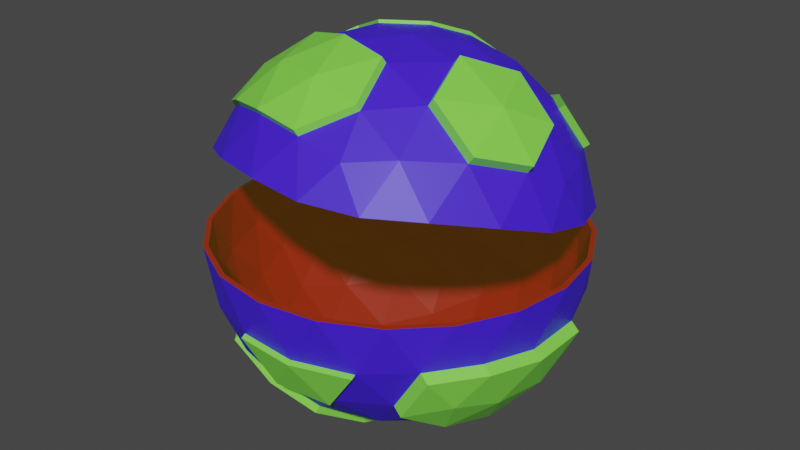 # Source: PacmanPlanet.blend  (saved by Blender 3.5.10; exported with 4.5.12 LTS)
import bpy
from mathutils import Matrix  # noqa: F401  (used for matrix-valued properties, if any)

bpy.ops.wm.read_factory_settings(use_empty=True)
scene = bpy.context.scene
scene.name = 'Scene'

# ---- collections
col_collection = bpy.data.collections.new('Collection'); scene.collection.children.link(col_collection)

# ---- materials (node trees are filled in below, after node groups)
mat_material_026 = bpy.data.materials.new('Material.026')
mat_material_026.use_transparent_shadow = False
mat_material_027 = bpy.data.materials.new('Material.027')
mat_material_027.use_transparent_shadow = False
mat_material_028 = bpy.data.materials.new('Material.028')
mat_material_028.use_transparent_shadow = False

# ---- material node trees
mat_material_026.use_nodes = True; mat_material_026.node_tree.nodes.clear()
_N = mat_material_026.node_tree.nodes; _L = mat_material_026.node_tree.links
n0 = _N.new('ShaderNodeBsdfPrincipled'); n0.name = 'Principled BSDF'; n0.location = (10, 300)
n0.distribution = 'GGX'
n0.subsurface_method = 'RANDOM_WALK_SKIN'
n0.inputs[0].default_value = (0.2856, 0.0, 0.001298, 1.0)
n0.inputs[3].default_value = 1.45
n0.inputs[27].default_value = (0.1989, 0.1269, 0.01065, 1.0)
n0.inputs[28].default_value = 0.15
n1 = _N.new('ShaderNodeOutputMaterial'); n1.name = 'Material Output'; n1.location = (300, 300)
_L.new(n0.outputs[0], n1.inputs[0])
n1.is_active_output = True
mat_material_027.use_nodes = True; mat_material_027.node_tree.nodes.clear()
_N = mat_material_027.node_tree.nodes; _L = mat_material_027.node_tree.links
n0 = _N.new('ShaderNodeBsdfPrincipled'); n0.name = 'Principled BSDF'; n0.location = (10, 300)
n0.distribution = 'GGX'
n0.subsurface_method = 'RANDOM_WALK_SKIN'
n0.inputs[0].default_value = (0.05327, 0.01348, 0.8, 1.0)
n0.inputs[3].default_value = 1.45
n0.inputs[27].default_value = (0.0, 0.0, 0.0, 1.0)
n0.inputs[28].default_value = 1.0
n1 = _N.new('ShaderNodeOutputMaterial'); n1.name = 'Material Output'; n1.location = (300, 300)
_L.new(n0.outputs[0], n1.inputs[0])
n1.is_active_output = True
mat_material_028.use_nodes = True; mat_material_028.node_tree.nodes.clear()
_N = mat_material_028.node_tree.nodes; _L = mat_material_028.node_tree.links
n0 = _N.new('ShaderNodeBsdfPrincipled'); n0.name = 'Principled BSDF'; n0.location = (10, 300)
n0.distribution = 'GGX'
n0.subsurface_method = 'RANDOM_WALK_SKIN'
n0.inputs[0].default_value = (0.2232, 0.8, 0.07405, 1.0)
n0.inputs[3].default_value = 1.45
n0.inputs[27].default_value = (0.0, 0.0, 0.0, 1.0)
n0.inputs[28].default_value = 1.0
n1 = _N.new('ShaderNodeOutputMaterial'); n1.name = 'Material Output'; n1.location = (300, 300)
_L.new(n0.outputs[0], n1.inputs[0])
n1.is_active_output = True

# ---- world
world_world = bpy.data.worlds.new('World'); scene.world = world_world
world_world.use_nodes = True; world_world.node_tree.nodes.clear()
_N = world_world.node_tree.nodes; _L = world_world.node_tree.links
n0 = _N.new('ShaderNodeOutputWorld'); n0.name = 'World Output'; n0.location = (300, 300)
n1 = _N.new('ShaderNodeBackground'); n1.name = 'Background'; n1.location = (10, 300)
n1.inputs[0].default_value = (0.05088, 0.05088, 0.05088, 1.0)
_L.new(n1.outputs[0], n0.inputs[0])
n0.is_active_output = True
world_world.color = (0.05088, 0.05088, 0.05088)
world_world.use_sun_shadow = False
world_world.sun_shadow_jitter_overblur = 0.0

# ---- meshes
me_icosphere_009 = bpy.data.meshes.new('Icosphere.009')
me_icosphere_009.from_pydata([(0.0, 0.0, -50.0), (23.25, 44.56, -15.64), (-13.82, -42.53, -22.36), (-13.82, 42.53, -22.36), (36.18, 26.29, -22.36), (13.82, -36.5, 33.61), (-36.18, -20.75, 29.63), (-36.18, 30.22, 16.73), (13.82, 45.97, 12.74), (44.72, 4.735, 23.18), (1.91e-15, 11.52, 49.97), (-11.64, -35.83, -32.88), (43.27, -15.46, -26.79), (38.82, -26.99, -24.04), (10.16, -7.381, -48.4), (21.27, -15.45, -42.53), (30.48, -22.14, -32.88), (26.6, -34.09, -25.12), (13.14, -40.45, -26.29), (-1.482, -43.21, -25.12), (40.64, 14.76, -25.12), (27.49, 36.11, -26.93), (14.04, 42.48, -28.11), (10.16, 7.381, -48.4), (21.27, 15.45, -42.53), (30.48, 22.14, -32.88), (-37.67, 0.0, -32.88), (-26.29, 0.0, -42.53), (-12.56, 0.0, -48.4), (-24.2, -35.83, -25.12), (-34.41, -25.0, -26.29), (-41.55, -11.94, -25.11), (-11.64, 35.83, -32.88), (-8.123, 25.0, -42.53), (-3.88, 11.94, -48.4), (-34.41, 25.0, -26.29), (-1.482, 43.21, -25.12), (13.14, 40.45, -26.29), (26.6, 34.09, -25.12), (47.83, -4.825, 15.49), (47.55, -15.45, -1.121e-06), (43.03, -22.14, -12.56), (43.03, 22.14, -12.56), (47.55, 15.45, 1.121e-06), (47.83, 9.485, 11.86), (7.761, -43.98, 25.4), (0.0, -50.0, -1.121e-06), (-7.761, -47.77, -12.56), (34.36, -34.09, -12.56), (29.39, -40.45, 1.121e-06), (21.8, -39.56, 24.28), (-43.03, -19.14, 19.11), (-47.55, -15.45, -1.121e-06), (-47.83, -7.381, -12.56), (-21.8, -43.21, -12.56), (-29.39, -40.45, 1.121e-06), (-34.36, -30.71, 22.04), (-34.36, 35.37, 5.311), (-29.39, 40.45, -1.121e-06), (-21.8, 43.21, -12.56), (-47.83, 7.381, -12.56), (-47.55, 15.45, 1.121e-06), (-43.03, 23.8, 8.242), (21.8, 44.22, 3.073), (29.39, 40.45, -1.121e-06), (34.36, 34.09, -12.56), (-7.761, 47.77, -12.56), (0.0, 50.0, 1.121e-06), (7.761, 48.64, 1.953), (41.55, -6.166, 28.78), (34.41, -18.54, 33.12), (24.2, -29.32, 34.64), (1.482, -36.48, 36.45), (-13.14, -33.52, 36.91), (-26.6, -27.63, 34.21), (-40.64, -8.899, 29.47), (-42.53, 5.699, 26.98), (-40.64, 19.72, 22.23), (-26.6, 38.45, 17.48), (-13.14, 44.91, 17.06), (1.482, 47.3, 15.25), (24.2, 40.14, 17.06), (34.41, 29.93, 20.85), (41.55, 16.99, 22.92), (3.88, -0.4536, 51.35), (8.123, -14.55, 48.87), (11.64, -27.42, 42.16), (37.67, 7.315, 33.37), (26.29, 9.685, 42.73), (12.56, 11.12, 48.42), (-10.16, 3.969, 50.23), (-21.27, -5.293, 46.52), (-30.48, -14.15, 38.81), (19.75, -2.732, 50.11), (27.95, 9.473, 44.76), (-30.48, 28.78, 27.94), (3.88, 22.7, 45.49), (8.123, 33.92, 36.6), (11.64, 42.05, 24.58), (18.09, 22.96, 41.63), (31.91, 20.87, 33.35), (22.36, 33.61, 30.13), (39.33, 7.103, 35.4), (-2.639, 41.48, 28.13), (36.07, -18.75, 35.14), (-22.36, 10.22, 44.86), (43.21, -6.379, 30.8), (-33.54, 0.2518, 38.57), (-6.91, -10.39, 50.07), (14.7, 47.35, 13.57), (12.52, 43.43, 25.41), (18.09, -2.519, 48.08), (22.36, -17.36, 43.03), (-27.12, -28.41, 35.74), (43.09, 23.26, 9.68), (40.45, 29.39, -1.05e-06), (33.54, 36.0, 6.455), (-6.91, 48.74, 3.231), (-15.45, 47.55, -2.309e-05), (-22.36, 43.87, 4.462), (-47.36, 10.51, 12.91), (-50.0, -1.837e-05, 3.149e-05), (-47.36, -5.235, 16.89), (-22.36, -38.59, 25.33), (-15.45, -47.55, -3.883e-05), (-6.91, -43.46, 26.57), (33.54, -30.72, 23.34), (40.45, -29.39, -9.551e-05), (43.09, -17.98, 20.12), (15.45, 47.55, -1.674e-12), (22.36, 42.53, -13.82), (6.91, 47.55, -13.82), (-40.45, 29.39, -5.021e-12), (-33.54, 34.41, -13.82), (-43.09, 21.27, -13.82), (-40.45, -29.39, 5.021e-12), (-43.09, -21.27, -13.82), (-33.54, -34.41, -13.82), (15.45, -47.55, 1.793e-12), (6.91, -47.55, -13.82), (22.36, -42.53, -13.82), (50.0, 1.003e-06, 1.195e-13), (47.36, -8.123, -13.82), (47.36, 8.123, -13.82), (18.09, 29.39, -36.18), (6.91, 21.27, -44.72), (2.639, 34.41, -36.18), (-22.36, 26.29, -36.18), (-18.09, 13.14, -44.72), (-31.91, 13.14, -36.18), (-31.91, -13.14, -36.18), (-18.09, -13.14, -44.72), (33.11, -22.84, -34.55), (33.54, 8.123, -36.18), (33.54, -8.123, -36.18), (22.36, -3.673e-05, -44.72), (2.64, -34.41, -36.18), (6.91, -21.27, -44.72), (18.09, -29.39, -36.18), (1.215e-06, 0.0, -48.67), (35.22, -25.59, -21.77), (-13.45, -41.4, -21.77), (-43.53, 1.096e-07, -21.77), (-13.45, 41.4, -21.77), (35.22, 25.59, -21.77), (13.45, -35.55, 32.76), (-35.22, -20.22, 28.88), (-35.22, 29.39, 16.32), (13.45, 44.72, 12.44), (43.53, 4.589, 22.6), (-1.412e-06, 11.19, 48.68), (-11.33, -34.88, -31.99), (-7.907, -24.33, -41.4), (-3.773, -11.61, -47.11), (9.878, -7.177, -47.11), (20.7, -15.04, -41.4), (29.67, -21.56, -31.99), (25.9, -33.17, -24.45), (12.79, -39.37, -25.59), (-1.456, -42.06, -24.45), (39.55, 14.38, -24.44), (41.4, -9.052e-07, -25.59), (39.55, -14.38, -24.44), (9.878, 7.177, -47.11), (20.7, 15.04, -41.4), (29.67, 21.56, -31.99), (-36.68, 1.78e-07, -31.99), (-25.59, 5.229e-07, -41.4), (-12.21, 4.24e-07, -47.11), (-23.54, -34.88, -24.45), (-33.49, -24.33, -25.59), (-40.45, -11.61, -24.44), (-11.33, 34.88, -31.99), (-7.907, 24.33, -41.4), (-3.773, 11.61, -47.11), (-40.45, 11.61, -24.44), (-33.49, 24.33, -25.59), (-23.54, 34.88, -24.45), (-1.456, 42.06, -24.45), (12.79, 39.37, -25.59), (25.9, 33.17, -24.45), (46.6, -4.752, 14.98), (46.29, -15.05, 0.1555), (41.88, -21.56, -12.23), (41.88, 21.56, -12.23), (46.29, 15.05, 0.1555), (46.6, 9.182, 11.46), (7.566, -42.9, 24.64), (-0.005654, -48.68, 0.1555), (-7.561, -46.5, -12.23), (33.45, -33.17, -12.23), (28.62, -39.38, 0.1555), (21.24, -38.6, 23.55), (-41.93, -18.7, 18.51), (-46.3, -15.04, 0.1555), (-46.56, -7.177, -12.23), (-21.21, -42.06, -12.23), (-28.61, -39.39, 0.1555), (-33.48, -29.98, 21.37), (-33.48, 34.41, 5.073), (-28.61, 39.39, 0.1555), (-21.21, 42.06, -12.23), (-46.56, 7.177, -12.23), (-46.3, 15.04, 0.1555), (-41.93, 23.13, 7.926), (21.24, 43.03, 2.89), (28.62, 39.38, 0.1555), (33.45, 33.17, -12.23), (-7.561, 46.5, -12.23), (-0.005654, 48.68, 0.1555), (7.566, 47.33, 1.801), (40.45, -6.011, 28.05), (33.49, -18.06, 32.28), (23.54, -28.57, 33.76), (1.456, -35.53, 35.52), (-12.79, -32.64, 35.97), (-25.9, -26.91, 33.34), (-39.55, -8.695, 28.73), (-41.4, 5.527, 26.31), (-39.55, 19.19, 21.67), (-25.9, 37.4, 17.06), (-12.79, 43.7, 16.65), (1.456, 46.02, 14.88), (23.54, 39.06, 16.64), (33.49, 29.12, 20.34), (40.45, 16.5, 22.35), (3.773, -0.4489, 50.02), (7.907, -14.18, 47.61), (11.33, -26.72, 41.07), (36.68, 7.098, 32.51), (25.59, 9.407, 41.64), (12.21, 10.81, 47.17), (-9.878, 3.851, 48.94), (-20.7, -5.172, 45.33), (-29.67, -13.8, 37.8), (-9.878, 17.77, 45.41), (-20.7, 23.99, 37.95), (-29.67, 28.0, 27.22), (3.773, 22.07, 44.32), (7.907, 33.0, 35.67), (11.33, 40.92, 23.96), (17.6, 22.33, 40.57), (31.07, 20.29, 32.5), (21.76, 32.7, 29.36), (-6.723, 29.99, 38.63), (-2.561, 40.37, 27.42), (-17.62, 35.62, 28.62), (-21.76, 9.931, 43.71), (-32.65, 15.56, 33.69), (-32.65, 0.2141, 37.58), (-6.723, -10.13, 48.78), (-17.62, -19.84, 42.66), (-2.561, -24.59, 43.86), (17.6, -2.465, 46.84), (21.76, -16.93, 41.92), (31.07, -4.508, 38.78), (41.99, 22.6, 9.316), (39.38, 28.61, 0.1469), (32.68, 35.02, 6.172), (-6.731, 47.44, 3.03), (-15.04, 46.3, 0.1469), (-21.79, 42.69, 4.231), (-46.15, 10.19, 12.46), (-48.68, -1.828e-05, 0.1469), (-46.15, -5.163, 16.34), (-21.79, -37.66, 24.57), (-15.04, -46.3, 0.1469), (-6.731, -42.41, 25.77), (32.68, -29.99, 22.63), (39.38, -28.61, 0.1468), (41.99, -17.57, 19.48), (15.04, 46.3, 0.1706), (21.77, 41.39, -13.46), (6.716, 46.29, -13.46), (-39.38, 28.61, 0.1706), (-32.64, 33.5, -13.46), (-41.95, 20.69, -13.46), (-39.38, -28.61, 0.1706), (-41.95, -20.69, -13.46), (-32.64, -33.5, -13.46), (15.04, -46.3, 0.1706), (6.716, -46.29, -13.46), (21.77, -41.39, -13.46), (48.68, 7.509e-07, 0.1706), (46.1, -7.917, -13.46), (46.1, 7.917, -13.46), (17.62, 28.61, -35.21), (6.723, 20.69, -43.54), (2.561, 33.5, -35.21), (-21.76, 25.6, -35.21), (-17.6, 12.79, -43.54), (-31.07, 12.79, -35.21), (-31.07, -12.79, -35.21), (-17.6, -12.79, -43.54), (-21.76, -25.6, -35.21), (32.65, 7.917, -35.21), (32.65, -7.917, -35.21), (21.76, -3.602e-05, -43.54), (2.561, -33.5, -35.21), (6.723, -20.69, -43.54), (17.62, -28.61, -35.21), (-42.89, 6.186, 27.67), (-40.99, 20.21, 22.91), (-26.95, 38.94, 18.17), (-13.5, 45.4, 17.75), (-0.3536, 12.0, 50.66), (-10.51, 4.456, 50.92), (-10.51, 18.77, 47.3), (-21.62, 25.15, 39.63), (-30.83, 29.27, 28.63), (3.527, 23.19, 46.18), (7.769, 34.41, 37.29), (-7.263, 31.33, 40.32), (-18.44, 37.1, 30.05), (-2.993, 41.97, 28.82), (-22.71, 10.71, 45.54), (-33.89, 16.49, 35.27), (-33.89, 0.7393, 39.26), (33.57, -4.827, 41.83), (24.02, -17.57, 45.05), (-36.71, -21.52, 31.16), (-31.0, -14.93, 40.33), (0.9551, -37.25, 37.98), (-13.67, -34.29, 38.44), (-41.16, -9.676, 31.0), (7.596, -15.33, 50.4), (11.11, -28.19, 43.69), (-21.79, -6.07, 48.05), (-7.437, -11.17, 51.6), (-3.166, -26.01, 46.55), (-18.62, -21.14, 45.31), (25.08, 41.52, 17.89), (35.29, 31.31, 21.68), (23.24, 34.99, 30.96), (32.79, 22.25, 34.18), (-42.42, -11.54, -25.71), (-45.59, 0.4059, -22.96), (-25.07, 36.23, -25.71), (-14.69, 42.94, -22.96), (-48.7, -6.975, -13.16), (-22.67, 43.62, -13.16), (-38.54, 0.4059, -33.47), (-12.51, 36.23, -33.47), (-42.42, 12.35, -25.71), (-35.28, 25.41, -26.89), (-48.7, 7.787, -13.16), (-43.96, 21.67, -14.42), (-34.41, 34.82, -14.42), (-43.96, -20.86, -14.42), (-23.23, 26.69, -36.78), (-32.78, 13.55, -36.78), (-4.386, -12.83, -50.22), (-0.5053, -0.8916, -51.82), (-13.06, -0.8916, -50.22), (-12.15, -36.72, -34.7), (-8.628, -25.89, -44.36), (9.654, -8.272, -50.22), (-24.7, -36.72, -26.94), (-34.91, -25.89, -28.11), (-32.42, -14.03, -38.0), (-22.87, -27.18, -38.0), (-18.6, -14.03, -46.55), (2.134, -35.3, -38.01), (6.405, -22.16, -46.55), (45.67, -22.84, -14.24), (29.23, -34.79, -26.79), (43.27, 14.06, -26.79), (45.17, -0.7021, -27.97), (37.0, -34.79, -14.24), (50.0, -8.825, -15.5), (50.0, 7.421, -15.5), (33.11, 21.44, -34.55), (36.18, 7.421, -37.86), (36.18, -8.825, -37.86), (7.803, 49.58, -15.64), (18.98, 31.42, -38.0), (22.16, 17.48, -44.35), (7.803, 23.29, -46.54), (3.532, 36.44, -38.0), (13.34, -41.8, -26.86), (-1.281, -44.56, -25.69), (-7.56, -49.12, -13.13), (7.111, -48.9, -14.39), (22.56, -43.88, -14.39)], [], [(385, 13, 388), (396, 397, 395), (13, 384, 388), (0, 28, 34), (0, 34, 23), (395, 22, 21), (2, 19, 47), (4, 38, 65), (1, 22, 394), (2, 47, 54), (3, 59, 66), (4, 65, 42), (5, 71, 86), (352, 351, 353), (7, 77, 95), (8, 80, 98), (9, 83, 87), (89, 96, 10), (88, 99, 89), (87, 100, 88), (89, 99, 96), (99, 97, 96), (88, 100, 99), (100, 101, 99), (99, 101, 97), (101, 98, 97), (87, 83, 100), (83, 82, 100), (100, 82, 352, 354), (82, 81, 351, 352), (101, 100, 354, 353), (8, 98, 110, 109), (344, 340, 341), (340, 113, 341), (98, 103, 97), (338, 106, 102), (104, 106, 338), (339, 104, 338), (338, 102, 94), (93, 338, 94), (339, 338, 93), (98, 80, 103), (80, 79, 103), (76, 107, 337, 321), (105, 90, 326, 335), (97, 103, 334, 331), (78, 7, 95), (77, 76, 321, 322), (107, 105, 335, 337), (103, 79, 324, 334), (96, 97, 331, 330), (105, 91, 90), (90, 10, 325, 326), (78, 95, 329, 323), (105, 107, 91), (107, 92, 91), (10, 96, 330, 325), (79, 78, 323, 324), (95, 77, 322, 329), (76, 75, 107), (107, 75, 92), (354, 352, 353), (90, 84, 10), (91, 108, 90), (91, 92, 341, 347), (90, 108, 84), (108, 85, 84), (75, 6, 340, 344), (72, 86, 346, 342), (6, 74, 113, 340), (74, 73, 343, 113), (92, 75, 344, 341), (108, 91, 347, 348), (73, 72, 342, 343), (85, 108, 348, 345), (86, 85, 345, 346), (72, 5, 86), (84, 89, 10), (85, 111, 84), (86, 112, 85), (84, 111, 89), (111, 88, 89), (85, 112, 111), (112, 70, 104, 339), (87, 88, 94, 102), (111, 112, 339, 93), (86, 71, 112), (71, 70, 112), (70, 69, 106, 104), (69, 87, 102, 106), (88, 111, 93, 94), (69, 9, 87), (44, 83, 9), (42, 115, 43), (44, 114, 83), (114, 82, 83), (114, 116, 82), (116, 81, 82), (42, 65, 115), (65, 64, 115), (116, 63, 81), (63, 8, 81), (68, 80, 8), (66, 118, 67), (68, 117, 80), (117, 79, 80), (117, 119, 79), (119, 78, 79), (66, 59, 118), (59, 58, 118), (119, 57, 78), (57, 7, 78), (62, 77, 7), (60, 121, 61), (62, 120, 77), (120, 76, 77), (120, 122, 76), (122, 75, 76), (60, 53, 121), (53, 52, 121), (122, 51, 75), (51, 6, 75), (56, 74, 6), (54, 124, 55), (56, 123, 74), (123, 73, 74), (123, 125, 73), (125, 72, 73), (54, 47, 124), (47, 46, 124), (125, 45, 72), (45, 5, 72), (50, 71, 5), (48, 127, 49), (50, 126, 71), (126, 70, 71), (126, 128, 70), (128, 69, 70), (48, 41, 127), (41, 40, 127), (128, 39, 69), (39, 9, 69), (63, 68, 8), (65, 130, 64), (64, 130, 129), (130, 131, 129), (129, 131, 67), (131, 66, 67), (65, 38, 130), (38, 144, 395, 21), (146, 37, 22, 398), (37, 36, 131), (131, 36, 66), (36, 3, 66), (57, 62, 7), (59, 133, 58), (58, 133, 132), (133, 134, 132), (132, 134, 61), (134, 60, 61), (133, 59, 360, 367), (133, 35, 134), (26, 31, 355, 361), (59, 3, 358, 360), (147, 149, 370, 369), (51, 56, 6), (53, 136, 52), (52, 136, 135), (136, 137, 135), (135, 137, 55), (137, 54, 55), (60, 134, 366, 365), (31, 30, 136), (136, 30, 137), (30, 29, 137), (137, 29, 54), (29, 2, 54), (45, 50, 5), (47, 139, 46), (46, 139, 138), (139, 140, 138), (138, 140, 49), (140, 48, 49), (139, 47, 401, 402), (47, 19, 400, 401), (140, 139, 402, 403), (18, 17, 140), (140, 17, 48), (21, 22, 1), (39, 44, 9), (41, 142, 40), (40, 142, 141), (142, 143, 141), (141, 143, 43), (143, 42, 43), (17, 16, 152, 385), (48, 17, 385, 388), (41, 48, 388, 384), (153, 25, 391, 392), (143, 20, 42), (20, 4, 42), (25, 38, 4), (24, 144, 25), (23, 145, 24), (25, 144, 38), (144, 24, 396, 395), (131, 130, 1, 394), (130, 38, 21, 1), (24, 145, 397, 396), (146, 36, 37), (23, 34, 145), (34, 33, 145), (145, 33, 146), (33, 32, 146), (146, 32, 36), (32, 3, 36), (53, 60, 365, 359), (33, 147, 32), (34, 148, 33), (149, 26, 361, 370), (3, 32, 362, 358), (33, 148, 147), (148, 149, 147), (32, 147, 369, 362), (134, 35, 364, 366), (34, 28, 148), (28, 27, 148), (148, 27, 149), (27, 26, 149), (136, 53, 359, 368), (31, 136, 368, 355), (35, 133, 367, 364), (27, 150, 26), (28, 151, 27), (26, 150, 31), (150, 30, 31), (27, 151, 150), (13, 12, 384), (13, 152, 12), (150, 151, 381, 379), (29, 30, 378, 377), (14, 157, 383, 376), (156, 11, 374, 382), (30, 150, 379, 378), (157, 156, 382, 383), (11, 2, 29), (20, 25, 4), (25, 20, 386, 391), (143, 142, 389, 390), (16, 154, 393, 152), (153, 24, 25), (154, 153, 392, 393), (154, 155, 153), (153, 155, 24), (155, 23, 24), (142, 41, 384, 389), (16, 15, 154), (154, 15, 155), (15, 14, 155), (155, 14, 23), (14, 0, 23), (11, 19, 2), (151, 28, 373, 381), (0, 14, 376, 372), (11, 156, 19), (156, 18, 19), (11, 29, 377, 374), (157, 158, 156), (156, 158, 18), (158, 17, 18), (28, 0, 372, 373), (14, 15, 157), (157, 15, 158), (15, 16, 158), (158, 16, 17), (20, 143, 390, 386), (159, 173, 174), (160, 182, 176), (159, 188, 173), (159, 194, 188), (159, 183, 194), (160, 203, 182), (161, 209, 179), (162, 215, 191), (163, 221, 197), (164, 227, 200), (160, 210, 203), (161, 216, 209), (162, 222, 215), (163, 228, 221), (164, 204, 227), (165, 248, 233), (166, 254, 236), (167, 257, 239), (168, 260, 242), (169, 249, 245), (251, 170, 258), (250, 251, 261), (249, 250, 262), (251, 258, 261), (261, 258, 259), (250, 261, 262), (262, 261, 263), (261, 259, 263), (263, 259, 260), (249, 262, 245), (245, 262, 244), (262, 263, 244), (244, 263, 243), (263, 260, 243), (243, 260, 168), (258, 170, 255), (259, 258, 264), (260, 259, 265), (258, 255, 264), (264, 255, 256), (259, 264, 265), (265, 264, 266), (264, 256, 266), (266, 256, 257), (260, 265, 242), (242, 265, 241), (265, 266, 241), (241, 266, 240), (266, 257, 240), (240, 257, 167), (255, 170, 252), (256, 255, 267), (257, 256, 268), (255, 252, 267), (267, 252, 253), (256, 267, 268), (268, 267, 269), (267, 253, 269), (269, 253, 254), (257, 268, 239), (239, 268, 238), (268, 269, 238), (238, 269, 237), (269, 254, 237), (237, 254, 166), (252, 170, 246), (253, 252, 270), (254, 253, 271), (252, 246, 270), (270, 246, 247), (253, 270, 271), (271, 270, 272), (270, 247, 272), (272, 247, 248), (254, 271, 236), (236, 271, 235), (271, 272, 235), (235, 272, 234), (272, 248, 234), (234, 248, 165), (246, 170, 251), (247, 246, 273), (248, 247, 274), (246, 251, 273), (273, 251, 250), (247, 273, 274), (274, 273, 275), (273, 250, 275), (275, 250, 249), (248, 274, 233), (233, 274, 232), (274, 275, 232), (232, 275, 231), (275, 249, 231), (231, 249, 169), (206, 169, 245), (204, 205, 277), (206, 245, 276), (276, 245, 244), (276, 244, 278), (278, 244, 243), (204, 277, 227), (227, 277, 226), (278, 243, 225), (225, 243, 168), (230, 168, 242), (228, 229, 280), (230, 242, 279), (279, 242, 241), (279, 241, 281), (281, 241, 240), (228, 280, 221), (221, 280, 220), (281, 240, 219), (219, 240, 167), (224, 167, 239), (222, 223, 283), (224, 239, 282), (282, 239, 238), (282, 238, 284), (284, 238, 237), (222, 283, 215), (215, 283, 214), (284, 237, 213), (213, 237, 166), (218, 166, 236), (216, 217, 286), (218, 236, 285), (285, 236, 235), (285, 235, 287), (287, 235, 234), (216, 286, 209), (209, 286, 208), (287, 234, 207), (207, 234, 165), (212, 165, 233), (210, 211, 289), (212, 233, 288), (288, 233, 232), (288, 232, 290), (290, 232, 231), (210, 289, 203), (203, 289, 202), (290, 231, 201), (201, 231, 169), (225, 168, 230), (227, 226, 292), (226, 291, 292), (292, 291, 293), (291, 229, 293), (293, 229, 228), (227, 292, 200), (200, 292, 199), (292, 293, 199), (199, 293, 198), (293, 228, 198), (198, 228, 163), (219, 167, 224), (221, 220, 295), (220, 294, 295), (295, 294, 296), (294, 223, 296), (296, 223, 222), (221, 295, 197), (197, 295, 196), (295, 296, 196), (196, 296, 195), (296, 222, 195), (195, 222, 162), (213, 166, 218), (215, 214, 298), (214, 297, 298), (298, 297, 299), (297, 217, 299), (299, 217, 216), (215, 298, 191), (191, 298, 190), (298, 299, 190), (190, 299, 189), (299, 216, 189), (189, 216, 161), (207, 165, 212), (209, 208, 301), (208, 300, 301), (301, 300, 302), (300, 211, 302), (302, 211, 210), (209, 301, 179), (179, 301, 178), (301, 302, 178), (178, 302, 177), (302, 210, 177), (177, 210, 160), (201, 169, 206), (203, 202, 304), (202, 303, 304), (304, 303, 305), (303, 205, 305), (305, 205, 204), (203, 304, 182), (182, 304, 181), (304, 305, 181), (181, 305, 180), (305, 204, 180), (180, 204, 164), (185, 164, 200), (184, 185, 306), (183, 184, 307), (185, 200, 306), (306, 200, 199), (184, 306, 307), (307, 306, 308), (306, 199, 308), (308, 199, 198), (183, 307, 194), (194, 307, 193), (307, 308, 193), (193, 308, 192), (308, 198, 192), (192, 198, 163), (192, 163, 197), (193, 192, 309), (194, 193, 310), (192, 197, 309), (309, 197, 196), (193, 309, 310), (310, 309, 311), (309, 196, 311), (311, 196, 195), (194, 310, 188), (188, 310, 187), (310, 311, 187), (187, 311, 186), (311, 195, 186), (186, 195, 162), (186, 162, 191), (187, 186, 312), (188, 187, 313), (186, 191, 312), (312, 191, 190), (187, 312, 313), (313, 312, 314), (312, 190, 314), (314, 190, 189), (188, 313, 173), (173, 313, 172), (313, 314, 172), (172, 314, 171), (314, 189, 171), (171, 189, 161), (180, 164, 185), (181, 180, 315), (182, 181, 316), (180, 185, 315), (315, 185, 184), (181, 315, 316), (316, 315, 317), (315, 184, 317), (317, 184, 183), (182, 316, 176), (176, 316, 175), (316, 317, 175), (175, 317, 174), (317, 183, 174), (174, 183, 159), (171, 161, 179), (172, 171, 318), (173, 172, 319), (171, 179, 318), (318, 179, 178), (172, 318, 319), (319, 318, 320), (318, 178, 320), (320, 178, 177), (173, 319, 174), (174, 319, 175), (319, 320, 175), (175, 320, 176), (320, 177, 176), (176, 177, 160), (114, 44, 206, 276), (43, 115, 277, 205), (116, 114, 276, 278), (115, 64, 226, 277), (63, 116, 278, 225), (117, 68, 230, 279), (67, 118, 280, 229), (119, 117, 279, 281), (118, 58, 220, 280), (57, 119, 281, 219), (120, 62, 224, 282), (61, 121, 283, 223), (122, 120, 282, 284), (121, 52, 214, 283), (51, 122, 284, 213), (123, 56, 218, 285), (55, 124, 286, 217), (125, 123, 285, 287), (124, 46, 208, 286), (45, 125, 287, 207), (126, 50, 212, 288), (49, 127, 289, 211), (128, 126, 288, 290), (127, 40, 202, 289), (39, 128, 290, 201), (68, 63, 225, 230), (129, 67, 229, 291), (64, 129, 291, 226), (62, 57, 219, 224), (132, 61, 223, 294), (58, 132, 294, 220), (56, 51, 213, 218), (135, 55, 217, 297), (52, 135, 297, 214), (50, 45, 207, 212), (138, 49, 211, 300), (46, 138, 300, 208), (44, 39, 201, 206), (141, 43, 205, 303), (40, 141, 303, 202), (330, 327, 325), (331, 332, 330), (330, 332, 327), (332, 328, 327), (331, 334, 332), (334, 333, 332), (332, 333, 328), (333, 329, 328), (334, 324, 333), (324, 323, 333), (333, 323, 329), (327, 326, 325), (328, 335, 327), (329, 336, 328), (327, 335, 326), (328, 336, 335), (336, 337, 335), (329, 322, 336), (322, 321, 336), (336, 321, 337), (341, 350, 347), (347, 350, 348), (350, 349, 348), (348, 349, 345), (349, 346, 345), (341, 113, 350), (113, 343, 350), (350, 343, 349), (343, 342, 349), (349, 342, 346), (353, 351, 110), (351, 109, 110), (98, 101, 353, 110), (81, 8, 109, 351), (356, 355, 359), (358, 357, 360), (356, 359, 365), (360, 357, 367), (357, 364, 367), (364, 363, 366), (366, 363, 365), (363, 356, 365), (359, 355, 368), (362, 357, 358), (362, 369, 357), (369, 364, 357), (369, 370, 364), (370, 363, 364), (370, 361, 363), (361, 356, 363), (361, 355, 356), (372, 376, 371), (372, 371, 373), (381, 380, 379), (379, 380, 378), (380, 377, 378), (373, 371, 381), (371, 375, 381), (381, 375, 380), (375, 374, 380), (380, 374, 377), (375, 382, 374), (371, 383, 375), (375, 383, 382), (371, 376, 383), (384, 12, 389), (12, 387, 389), (389, 387, 390), (387, 386, 390), (387, 392, 386), (12, 393, 387), (386, 392, 391), (387, 393, 392), (12, 152, 393), (152, 13, 385), (397, 398, 395), (395, 398, 22), (145, 146, 398, 397), (37, 131, 394, 22), (401, 400, 402), (400, 399, 402), (402, 399, 403), (18, 140, 403, 399), (19, 18, 399, 400)])
me_icosphere_009.polygons.foreach_set('material_index', [2, 2, 2, 1, 1, 2, 1, 1, 2, 1, 1, 1, 1, 2, 1, 1, 1, 1, 1, 1, 1, 1, 1, 1, 1, 1, 1, 1, 2, 2, 2, 2, 2, 2, 1, 2, 2, 2, 2, 2, 2, 1, 1, 2, 2, 2, 1, 2, 2, 2, 2, 1, 2, 2, 1, 1, 2, 2, 2, 1, 1, 2, 1, 1, 2, 1, 1, 2, 2, 2, 2, 2, 2, 2, 2, 2, 1, 1, 1, 1, 1, 1, 1, 2, 2, 2, 1, 1, 2, 2, 2, 1, 1, 1, 1, 1, 1, 1, 1, 1, 1, 1, 1, 1, 1, 1, 1, 1, 1, 1, 1, 1, 1, 1, 1, 1, 1, 1, 1, 1, 1, 1, 1, 1, 1, 1, 1, 1, 1, 1, 1, 1, 1, 1, 1, 1, 1, 1, 1, 1, 1, 1, 1, 1, 1, 1, 1, 1, 1, 2, 2, 1, 1, 1, 1, 1, 1, 1, 1, 1, 2, 1, 2, 2, 2, 1, 1, 1, 1, 1, 1, 2, 1, 1, 1, 1, 1, 1, 1, 1, 1, 1, 1, 2, 2, 2, 1, 1, 2, 1, 1, 1, 1, 1, 1, 2, 2, 2, 2, 1, 1, 1, 1, 1, 1, 2, 2, 2, 2, 1, 1, 1, 1, 1, 1, 1, 2, 1, 1, 2, 2, 1, 1, 2, 2, 1, 1, 1, 1, 2, 2, 2, 1, 1, 1, 1, 1, 2, 2, 2, 2, 2, 2, 2, 2, 1, 1, 2, 2, 2, 1, 2, 1, 1, 1, 2, 1, 1, 1, 1, 1, 1, 2, 2, 1, 1, 2, 1, 1, 1, 2, 1, 1, 1, 1, 2, 0, 0, 0, 0, 0, 0, 0, 0, 0, 0, 0, 0, 0, 0, 0, 0, 0, 0, 0, 0, 0, 0, 0, 0, 0, 0, 0, 0, 0, 0, 0, 0, 0, 0, 0, 0, 0, 0, 0, 0, 0, 0, 0, 0, 0, 0, 0, 0, 0, 0, 0, 0, 0, 0, 0, 0, 0, 0, 0, 0, 0, 0, 0, 0, 0, 0, 0, 0, 0, 0, 0, 0, 0, 0, 0, 0, 0, 0, 0, 0, 0, 0, 0, 0, 0, 0, 0, 0, 0, 0, 0, 0, 0, 0, 0, 0, 0, 0, 0, 0, 0, 0, 0, 0, 0, 0, 0, 0, 0, 0, 0, 0, 0, 0, 0, 0, 0, 0, 0, 0, 0, 0, 0, 0, 0, 0, 0, 0, 0, 0, 0, 0, 0, 0, 0, 0, 0, 0, 0, 0, 0, 0, 0, 0, 0, 0, 0, 0, 0, 0, 0, 0, 0, 0, 0, 0, 0, 0, 0, 0, 0, 0, 0, 0, 0, 0, 0, 0, 0, 0, 0, 0, 0, 0, 0, 0, 0, 0, 0, 0, 0, 0, 0, 0, 0, 0, 0, 0, 0, 0, 0, 0, 0, 0, 0, 0, 0, 0, 0, 0, 0, 0, 0, 0, 0, 0, 0, 0, 0, 0, 0, 0, 0, 0, 0, 0, 0, 0, 0, 0, 0, 0, 0, 0, 0, 0, 0, 0, 0, 0, 0, 0, 0, 0, 0, 0, 0, 0, 0, 0, 0, 0, 0, 0, 0, 0, 0, 0, 0, 0, 0, 0, 0, 0, 0, 0, 0, 0, 0, 0, 0, 0, 0, 0, 0, 0, 0, 0, 0, 0, 0, 0, 0, 0, 0, 0, 0, 0, 0, 0, 0, 0, 0, 0, 0, 0, 0, 0, 0, 0, 0, 0, 0, 0, 0, 0, 0, 0, 0, 0, 0, 0, 0, 0, 0, 0, 0, 0, 0, 0, 0, 0, 0, 0, 0, 0, 0, 0, 0, 0, 2, 2, 2, 2, 2, 2, 2, 2, 2, 2, 2, 2, 2, 2, 2, 2, 2, 2, 2, 2, 2, 2, 2, 2, 2, 2, 2, 2, 2, 2, 2, 2, 2, 2, 2, 2, 2, 2, 2, 2, 2, 2, 2, 2, 2, 2, 2, 2, 2, 2, 2, 2, 2, 2, 2, 2, 2, 2, 2, 2, 2, 2, 2, 2, 2, 2, 2, 2, 2, 2, 2, 2, 2, 2, 2, 2, 2, 2, 2, 2, 2, 2, 2, 2])
_uv = me_icosphere_009.uv_layers.new(name='UVMap')
_uv.uv.foreach_set('vector', [0.2273, 0.1575, 0.2727, 0.1575, 0.25, 0.1968, 0.5, 0.07873, 0.5455, 0.07873, 0.5227, 0.1181, 0.2727, 0.1575, 0.2955, 0.1968, 0.25, 0.1968, 0.7273, 0.0, 0.75, 0.03937, 0.7045, 0.03937, 0.5455, 0.0, 0.5682, 0.03937, 0.5227, 0.03937, 0.5227, 0.1181, 0.5455, 0.1575, 0.5, 0.1575, 0.09091, 0.1575, 0.1364, 0.1575, 0.1136, 0.1968, 0.4545, 0.1575, 0.5, 0.1575, 0.4773, 0.1968, 0.5227, 0.1968, 0.5455, 0.1575, 0.5682, 0.1968, 0.09091, 0.1575, 0.1136, 0.1968, 0.06818, 0.1968, 0.6364, 0.1575, 0.6591, 0.1968, 0.6136, 0.1968, 0.4545, 0.1575, 0.4773, 0.1968, 0.4318, 0.1968, 0.1818, 0.3149, 0.2273, 0.3149, 0.2045, 0.3543, 0.4545, 0.3149, 0.5, 0.3149, 0.4773, 0.3543, 0.7273, 0.3149, 0.7727, 0.3149, 0.75, 0.3543, 0.5455, 0.3149, 0.5909, 0.3149, 0.5682, 0.3543, 0.3636, 0.3149, 0.4091, 0.3149, 0.3864, 0.3543, 0.4318, 0.433, 0.4773, 0.433, 0.4545, 0.4724, 0.4091, 0.3937, 0.4545, 0.3937, 0.4318, 0.433, 0.3864, 0.3543, 0.4318, 0.3543, 0.4091, 0.3937, 0.4318, 0.433, 0.4545, 0.3937, 0.4773, 0.433, 0.4545, 0.3937, 0.5, 0.3937, 0.4773, 0.433, 0.4091, 0.3937, 0.4318, 0.3543, 0.4545, 0.3937, 0.4318, 0.3543, 0.4773, 0.3543, 0.4545, 0.3937, 0.4545, 0.3937, 0.4773, 0.3543, 0.5, 0.3937, 0.4773, 0.3543, 0.5227, 0.3543, 0.5, 0.3937, 0.3864, 0.3543, 0.4091, 0.3149, 0.4318, 0.3543, 0.4091, 0.3149, 0.4545, 0.3149, 0.4318, 0.3543, 0.4318, 0.3543, 0.4545, 0.3149, 0.4545, 0.3149, 0.4318, 0.3543, 0.4545, 0.3149, 0.5, 0.3149, 0.5, 0.3149, 0.4545, 0.3149, 0.4773, 0.3543, 0.4318, 0.3543, 0.4318, 0.3543, 0.4773, 0.3543, 0.5455, 0.3149, 0.5682, 0.3543, 0.5682, 0.3543, 0.5455, 0.3149, 0.8636, 0.3149, 0.9091, 0.3149, 0.8864, 0.3543, 0.0, 0.3149, 0.04545, 0.3149, 0.02273, 0.3543, 0.5682, 0.3543, 0.6136, 0.3543, 0.5909, 0.3937, 0.2955, 0.3543, 0.3182, 0.3149, 0.3409, 0.3543, 0.2727, 0.3149, 0.3182, 0.3149, 0.2955, 0.3543, 0.25, 0.3543, 0.2727, 0.3149, 0.2955, 0.3543, 0.2955, 0.3543, 0.3409, 0.3543, 0.3182, 0.3937, 0.2727, 0.3937, 0.2955, 0.3543, 0.3182, 0.3937, 0.25, 0.3543, 0.2955, 0.3543, 0.2727, 0.3937, 0.5682, 0.3543, 0.5909, 0.3149, 0.6136, 0.3543, 0.5909, 0.3149, 0.6364, 0.3149, 0.6136, 0.3543, 0.8182, 0.3149, 0.8409, 0.3543, 0.8409, 0.3543, 0.8182, 0.3149, 0.8182, 0.3937, 0.8409, 0.433, 0.8409, 0.433, 0.8182, 0.3937, 0.5909, 0.3937, 0.6136, 0.3543, 0.6136, 0.3543, 0.5909, 0.3937, 0.6818, 0.3149, 0.7273, 0.3149, 0.7045, 0.3543, 0.7727, 0.3149, 0.8182, 0.3149, 0.8182, 0.3149, 0.7727, 0.3149, 0.8409, 0.3543, 0.8182, 0.3937, 0.8182, 0.3937, 0.8409, 0.3543, 0.6136, 0.3543, 0.6364, 0.3149, 0.6364, 0.3149, 0.6136, 0.3543, 0.4773, 0.433, 0.5, 0.3937, 0.5, 0.3937, 0.4773, 0.433, 0.8182, 0.3937, 0.8636, 0.3937, 0.8409, 0.433, 0.06818, 0.433, 0.09091, 0.4724, 0.09091, 0.4724, 0.06818, 0.433, 0.6818, 0.3149, 0.7045, 0.3543, 0.7045, 0.3543, 0.6818, 0.3149, 0.8182, 0.3937, 0.8409, 0.3543, 0.8636, 0.3937, 0.8409, 0.3543, 0.8864, 0.3543, 0.8636, 0.3937, 0.4545, 0.4724, 0.4773, 0.433, 0.4773, 0.433, 0.4545, 0.4724, 0.6364, 0.3149, 0.6818, 0.3149, 0.6818, 0.3149, 0.6364, 0.3149, 0.75, 0.3543, 0.7727, 0.3149, 0.7727, 0.3149, 0.75, 0.3543, 0.8182, 0.3149, 0.8636, 0.3149, 0.8409, 0.3543, 0.8409, 0.3543, 0.8636, 0.3149, 0.8864, 0.3543, 0.4318, 0.3543, 0.4545, 0.3149, 0.4773, 0.3543, 0.06818, 0.433, 0.1136, 0.433, 0.09091, 0.4724, 0.04545, 0.3937, 0.09091, 0.3937, 0.06818, 0.433, 0.8636, 0.3937, 0.8864, 0.3543, 0.8864, 0.3543, 0.8636, 0.3937, 0.06818, 0.433, 0.09091, 0.3937, 0.1136, 0.433, 0.09091, 0.3937, 0.1364, 0.3937, 0.1136, 0.433, 0.8636, 0.3149, 0.9091, 0.3149, 0.9091, 0.3149, 0.8636, 0.3149, 0.1364, 0.3149, 0.1591, 0.3543, 0.1591, 0.3543, 0.1364, 0.3149, 0.0, 0.3149, 0.04545, 0.3149, 0.04545, 0.3149, 0.0, 0.3149, 0.04545, 0.3149, 0.09091, 0.3149, 0.09091, 0.3149, 0.04545, 0.3149, 0.8864, 0.3543, 0.8636, 0.3149, 0.8636, 0.3149, 0.8864, 0.3543, 0.09091, 0.3937, 0.04545, 0.3937, 0.04545, 0.3937, 0.09091, 0.3937, 0.09091, 0.3149, 0.1364, 0.3149, 0.1364, 0.3149, 0.09091, 0.3149, 0.1364, 0.3937, 0.09091, 0.3937, 0.09091, 0.3937, 0.1364, 0.3937, 0.2045, 0.3543, 0.2273, 0.3937, 0.2273, 0.3937, 0.2045, 0.3543, 0.1364, 0.3149, 0.1818, 0.3149, 0.1591, 0.3543, 0.25, 0.433, 0.2955, 0.433, 0.2727, 0.4724, 0.2273, 0.3937, 0.2727, 0.3937, 0.25, 0.433, 0.2045, 0.3543, 0.25, 0.3543, 0.2273, 0.3937, 0.25, 0.433, 0.2727, 0.3937, 0.2955, 0.433, 0.2727, 0.3937, 0.3182, 0.3937, 0.2955, 0.433, 0.2273, 0.3937, 0.25, 0.3543, 0.2727, 0.3937, 0.25, 0.3543, 0.2727, 0.3149, 0.2727, 0.3149, 0.25, 0.3543, 0.3864, 0.3543, 0.4091, 0.3937, 0.4091, 0.3937, 0.3864, 0.3543, 0.2727, 0.3937, 0.25, 0.3543, 0.25, 0.3543, 0.2727, 0.3937, 0.2045, 0.3543, 0.2273, 0.3149, 0.25, 0.3543, 0.2273, 0.3149, 0.2727, 0.3149, 0.25, 0.3543, 0.2727, 0.3149, 0.3182, 0.3149, 0.3182, 0.3149, 0.2727, 0.3149, 0.3182, 0.3149, 0.3409, 0.3543, 0.3409, 0.3543, 0.3182, 0.3149, 0.3182, 0.3937, 0.2727, 0.3937, 0.2727, 0.3937, 0.3182, 0.3937, 0.3182, 0.3149, 0.3636, 0.3149, 0.3409, 0.3543, 0.3864, 0.2756, 0.4091, 0.3149, 0.3636, 0.3149, 0.4318, 0.1968, 0.4545, 0.2362, 0.4091, 0.2362, 0.3864, 0.2756, 0.4318, 0.2756, 0.4091, 0.3149, 0.4318, 0.2756, 0.4545, 0.3149, 0.4091, 0.3149, 0.4318, 0.2756, 0.4773, 0.2756, 0.4545, 0.3149, 0.4773, 0.2756, 0.5, 0.3149, 0.4545, 0.3149, 0.4318, 0.1968, 0.4773, 0.1968, 0.4545, 0.2362, 0.4773, 0.1968, 0.5, 0.2362, 0.4545, 0.2362, 0.4773, 0.2756, 0.5227, 0.2756, 0.5, 0.3149, 0.5227, 0.2756, 0.5455, 0.3149, 0.5, 0.3149, 0.5682, 0.2756, 0.5909, 0.3149, 0.5455, 0.3149, 0.6136, 0.1968, 0.6364, 0.2362, 0.5909, 0.2362, 0.5682, 0.2756, 0.6136, 0.2756, 0.5909, 0.3149, 0.6136, 0.2756, 0.6364, 0.3149, 0.5909, 0.3149, 0.6136, 0.2756, 0.6591, 0.2756, 0.6364, 0.3149, 0.6591, 0.2756, 0.6818, 0.3149, 0.6364, 0.3149, 0.6136, 0.1968, 0.6591, 0.1968, 0.6364, 0.2362, 0.6591, 0.1968, 0.6818, 0.2362, 0.6364, 0.2362, 0.6591, 0.2756, 0.7045, 0.2756, 0.6818, 0.3149, 0.7045, 0.2756, 0.7273, 0.3149, 0.6818, 0.3149, 0.75, 0.2756, 0.7727, 0.3149, 0.7273, 0.3149, 0.7955, 0.1968, 0.8182, 0.2362, 0.7727, 0.2362, 0.75, 0.2756, 0.7955, 0.2756, 0.7727, 0.3149, 0.7955, 0.2756, 0.8182, 0.3149, 0.7727, 0.3149, 0.7955, 0.2756, 0.8409, 0.2756, 0.8182, 0.3149, 0.8409, 0.2756, 0.8636, 0.3149, 0.8182, 0.3149, 0.7955, 0.1968, 0.8409, 0.1968, 0.8182, 0.2362, 0.8409, 0.1968, 0.8636, 0.2362, 0.8182, 0.2362, 0.8409, 0.2756, 0.8864, 0.2756, 0.8636, 0.3149, 0.8864, 0.2756, 0.9091, 0.3149, 0.8636, 0.3149, 0.02273, 0.2756, 0.04545, 0.3149, 0.0, 0.3149, 0.06818, 0.1968, 0.09091, 0.2362, 0.04545, 0.2362, 0.02273, 0.2756, 0.06818, 0.2756, 0.04545, 0.3149, 0.06818, 0.2756, 0.09091, 0.3149, 0.04545, 0.3149, 0.06818, 0.2756, 0.1136, 0.2756, 0.09091, 0.3149, 0.1136, 0.2756, 0.1364, 0.3149, 0.09091, 0.3149, 0.06818, 0.1968, 0.1136, 0.1968, 0.09091, 0.2362, 0.1136, 0.1968, 0.1364, 0.2362, 0.09091, 0.2362, 0.1136, 0.2756, 0.1591, 0.2756, 0.1364, 0.3149, 0.1591, 0.2756, 0.1818, 0.3149, 0.1364, 0.3149, 0.2045, 0.2756, 0.2273, 0.3149, 0.1818, 0.3149, 0.25, 0.1968, 0.2727, 0.2362, 0.2273, 0.2362, 0.2045, 0.2756, 0.25, 0.2756, 0.2273, 0.3149, 0.25, 0.2756, 0.2727, 0.3149, 0.2273, 0.3149, 0.25, 0.2756, 0.2955, 0.2756, 0.2727, 0.3149, 0.2955, 0.2756, 0.3182, 0.3149, 0.2727, 0.3149, 0.25, 0.1968, 0.2955, 0.1968, 0.2727, 0.2362, 0.2955, 0.1968, 0.3182, 0.2362, 0.2727, 0.2362, 0.2955, 0.2756, 0.3409, 0.2756, 0.3182, 0.3149, 0.3409, 0.2756, 0.3636, 0.3149, 0.3182, 0.3149, 0.5227, 0.2756, 0.5682, 0.2756, 0.5455, 0.3149, 0.4773, 0.1968, 0.5227, 0.1968, 0.5, 0.2362, 0.5, 0.2362, 0.5227, 0.1968, 0.5455, 0.2362, 0.5227, 0.1968, 0.5682, 0.1968, 0.5455, 0.2362, 0.5455, 0.2362, 0.5682, 0.1968, 0.5909, 0.2362, 0.5682, 0.1968, 0.6136, 0.1968, 0.5909, 0.2362, 0.4773, 0.1968, 0.5, 0.1575, 0.5227, 0.1968, 0.5, 0.1575, 0.5227, 0.1181, 0.5227, 0.1181, 0.5, 0.1575, 0.5682, 0.1181, 0.5455, 0.1575, 0.5455, 0.1575, 0.5682, 0.1181, 0.5455, 0.1575, 0.5909, 0.1575, 0.5682, 0.1968, 0.5682, 0.1968, 0.5909, 0.1575, 0.6136, 0.1968, 0.5909, 0.1575, 0.6364, 0.1575, 0.6136, 0.1968, 0.7045, 0.2756, 0.75, 0.2756, 0.7273, 0.3149, 0.6591, 0.1968, 0.7045, 0.1968, 0.6818, 0.2362, 0.6818, 0.2362, 0.7045, 0.1968, 0.7273, 0.2362, 0.7045, 0.1968, 0.75, 0.1968, 0.7273, 0.2362, 0.7273, 0.2362, 0.75, 0.1968, 0.7727, 0.2362, 0.75, 0.1968, 0.7955, 0.1968, 0.7727, 0.2362, 0.7045, 0.1968, 0.6591, 0.1968, 0.6591, 0.1968, 0.7045, 0.1968, 0.7045, 0.1968, 0.7273, 0.1575, 0.75, 0.1968, 0.8409, 0.1181, 0.8636, 0.1575, 0.8636, 0.1575, 0.8409, 0.1181, 0.6591, 0.1968, 0.6364, 0.1575, 0.6364, 0.1575, 0.6591, 0.1968, 0.7045, 0.1181, 0.75, 0.1181, 0.75, 0.1181, 0.7045, 0.1181, 0.8864, 0.2756, 0.9318, 0.2756, 0.9091, 0.3149, 0.8409, 0.1968, 0.8864, 0.1968, 0.8636, 0.2362, 0.8636, 0.2362, 0.8864, 0.1968, 0.9091, 0.2362, 0.8864, 0.1968, 0.9318, 0.1968, 0.9091, 0.2362, 0.9091, 0.2362, 0.9318, 0.1968, 0.9545, 0.2362, 0.9318, 0.1968, 0.9773, 0.1968, 0.9545, 0.2362, 0.7955, 0.1968, 0.75, 0.1968, 0.75, 0.1968, 0.7955, 0.1968, 0.8636, 0.1575, 0.9091, 0.1575, 0.8864, 0.1968, 0.8864, 0.1968, 0.9091, 0.1575, 0.9318, 0.1968, 0.9091, 0.1575, 0.9545, 0.1575, 0.9318, 0.1968, 0.9318, 0.1968, 0.9545, 0.1575, 0.9773, 0.1968, 0.9545, 0.1575, 1.0, 0.1575, 0.9773, 0.1968, 0.1591, 0.2756, 0.2045, 0.2756, 0.1818, 0.3149, 0.1136, 0.1968, 0.1591, 0.1968, 0.1364, 0.2362, 0.1364, 0.2362, 0.1591, 0.1968, 0.1818, 0.2362, 0.1591, 0.1968, 0.2045, 0.1968, 0.1818, 0.2362, 0.1818, 0.2362, 0.2045, 0.1968, 0.2273, 0.2362, 0.2045, 0.1968, 0.25, 0.1968, 0.2273, 0.2362, 0.1591, 0.1968, 0.1136, 0.1968, 0.1136, 0.1968, 0.1591, 0.1968, 0.1136, 0.1968, 0.1364, 0.1575, 0.1364, 0.1575, 0.1136, 0.1968, 0.2045, 0.1968, 0.1591, 0.1968, 0.1591, 0.1968, 0.2045, 0.1968, 0.1818, 0.1575, 0.2273, 0.1575, 0.2045, 0.1968, 0.2045, 0.1968, 0.2273, 0.1575, 0.25, 0.1968, 0.5, 0.1575, 0.5455, 0.1575, 0.5227, 0.1968, 0.3409, 0.2756, 0.3864, 0.2756, 0.3636, 0.3149, 0.2955, 0.1968, 0.3409, 0.1968, 0.3182, 0.2362, 0.3182, 0.2362, 0.3409, 0.1968, 0.3636, 0.2362, 0.3409, 0.1968, 0.3864, 0.1968, 0.3636, 0.2362, 0.3636, 0.2362, 0.3864, 0.1968, 0.4091, 0.2362, 0.3864, 0.1968, 0.4318, 0.1968, 0.4091, 0.2362, 0.2273, 0.1575, 0.25, 0.1181, 0.25, 0.1181, 0.2273, 0.1575, 0.25, 0.1968, 0.2273, 0.1575, 0.2273, 0.1575, 0.25, 0.1968, 0.2955, 0.1968, 0.25, 0.1968, 0.25, 0.1968, 0.2955, 0.1968, 0.3864, 0.1181, 0.4318, 0.1181, 0.4318, 0.1181, 0.3864, 0.1181, 0.3864, 0.1968, 0.4091, 0.1575, 0.4318, 0.1968, 0.4091, 0.1575, 0.4545, 0.1575, 0.4318, 0.1968, 0.4773, 0.1181, 0.5, 0.1575, 0.4545, 0.1575, 0.5, 0.07873, 0.5227, 0.1181, 0.4773, 0.1181, 0.5227, 0.03937, 0.5455, 0.07873, 0.5, 0.07873, 0.4773, 0.1181, 0.5227, 0.1181, 0.5, 0.1575, 0.5227, 0.1181, 0.5, 0.07873, 0.5, 0.07873, 0.5227, 0.1181, 0.5682, 0.1968, 0.5227, 0.1968, 0.5227, 0.1968, 0.5682, 0.1968, 0.5227, 0.1968, 0.5, 0.1575, 0.5, 0.1575, 0.5227, 0.1968, 0.5, 0.07873, 0.5455, 0.07873, 0.5455, 0.07873, 0.5, 0.07873, 0.5682, 0.1181, 0.5909, 0.1575, 0.5455, 0.1575, 0.5227, 0.03937, 0.5682, 0.03937, 0.5455, 0.07873, 0.5682, 0.03937, 0.5909, 0.07873, 0.5455, 0.07873, 0.5455, 0.07873, 0.5909, 0.07873, 0.5682, 0.1181, 0.5909, 0.07873, 0.6136, 0.1181, 0.5682, 0.1181, 0.5682, 0.1181, 0.6136, 0.1181, 0.5909, 0.1575, 0.6136, 0.1181, 0.6364, 0.1575, 0.5909, 0.1575, 0.8409, 0.1968, 0.7955, 0.1968, 0.7955, 0.1968, 0.8409, 0.1968, 0.6818, 0.07873, 0.7045, 0.1181, 0.6591, 0.1181, 0.7045, 0.03937, 0.7273, 0.07873, 0.6818, 0.07873, 0.75, 0.1181, 0.7955, 0.1181, 0.7955, 0.1181, 0.75, 0.1181, 0.6364, 0.1575, 0.6136, 0.1181, 0.6136, 0.1181, 0.6364, 0.1575, 0.6818, 0.07873, 0.7273, 0.07873, 0.7045, 0.1181, 0.7273, 0.07873, 0.75, 0.1181, 0.7045, 0.1181, 0.6591, 0.1181, 0.7045, 0.1181, 0.7045, 0.1181, 0.6591, 0.1181, 0.75, 0.1968, 0.7273, 0.1575, 0.7273, 0.1575, 0.75, 0.1968, 0.7045, 0.03937, 0.75, 0.03937, 0.7273, 0.07873, 0.75, 0.03937, 0.7727, 0.07873, 0.7273, 0.07873, 0.7273, 0.07873, 0.7727, 0.07873, 0.75, 0.1181, 0.7727, 0.07873, 0.7955, 0.1181, 0.75, 0.1181, 0.8864, 0.1968, 0.8409, 0.1968, 0.8409, 0.1968, 0.8864, 0.1968, 0.8636, 0.1575, 0.8864, 0.1968, 0.8864, 0.1968, 0.8636, 0.1575, 0.7273, 0.1575, 0.7045, 0.1968, 0.7045, 0.1968, 0.7273, 0.1575, 0.8636, 0.07873, 0.8864, 0.1181, 0.8409, 0.1181, 0.8864, 0.03937, 0.9091, 0.07873, 0.8636, 0.07873, 0.8409, 0.1181, 0.8864, 0.1181, 0.8636, 0.1575, 0.8864, 0.1181, 0.9091, 0.1575, 0.8636, 0.1575, 0.8636, 0.07873, 0.9091, 0.07873, 0.8864, 0.1181, 0.2727, 0.1575, 0.3182, 0.1575, 0.2955, 0.1968, 0.2727, 0.1575, 0.2955, 0.1181, 0.3182, 0.1575, 0.8864, 0.1181, 0.9091, 0.07873, 0.9091, 0.07873, 0.8864, 0.1181, 0.9545, 0.1575, 0.9091, 0.1575, 0.9091, 0.1575, 0.9545, 0.1575, 0.2045, 0.03937, 0.1818, 0.07873, 0.1818, 0.07873, 0.2045, 0.03937, 0.1591, 0.1181, 0.1136, 0.1181, 0.1136, 0.1181, 0.1591, 0.1181, 0.9091, 0.1575, 0.8864, 0.1181, 0.8864, 0.1181, 0.9091, 0.1575, 0.1818, 0.07873, 0.1591, 0.1181, 0.1591, 0.1181, 0.1818, 0.07873, 0.9773, 0.1181, 1.0, 0.1575, 0.9545, 0.1575, 0.4091, 0.1575, 0.4318, 0.1181, 0.4545, 0.1575, 0.4318, 0.1181, 0.4091, 0.1575, 0.4091, 0.1575, 0.4318, 0.1181, 0.3864, 0.1968, 0.3409, 0.1968, 0.3409, 0.1968, 0.3864, 0.1968, 0.2955, 0.1181, 0.3409, 0.1181, 0.3409, 0.1181, 0.2955, 0.1181, 0.3864, 0.1181, 0.4091, 0.07873, 0.4318, 0.1181, 0.3409, 0.1181, 0.3864, 0.1181, 0.3864, 0.1181, 0.3409, 0.1181, 0.3409, 0.1181, 0.3636, 0.07873, 0.3864, 0.1181, 0.3864, 0.1181, 0.3636, 0.07873, 0.4091, 0.07873, 0.3636, 0.07873, 0.3864, 0.03937, 0.4091, 0.07873, 0.3409, 0.1968, 0.2955, 0.1968, 0.2955, 0.1968, 0.3409, 0.1968, 0.2955, 0.1181, 0.3182, 0.07873, 0.3409, 0.1181, 0.3409, 0.1181, 0.3182, 0.07873, 0.3636, 0.07873, 0.3182, 0.07873, 0.3409, 0.03937, 0.3636, 0.07873, 0.3636, 0.07873, 0.3409, 0.03937, 0.3864, 0.03937, 0.3409, 0.03937, 0.3636, 0.0, 0.3864, 0.03937, 0.1136, 0.1181, 0.1364, 0.1575, 0.09091, 0.1575, 0.9091, 0.07873, 0.8864, 0.03937, 0.8864, 0.03937, 0.9091, 0.07873, 0.3636, 0.0, 0.3409, 0.03937, 0.3409, 0.03937, 0.3636, 0.0, 0.1136, 0.1181, 0.1591, 0.1181, 0.1364, 0.1575, 0.1591, 0.1181, 0.1818, 0.1575, 0.1364, 0.1575, 0.9773, 0.1181, 0.9545, 0.1575, 0.9545, 0.1575, 0.9773, 0.1181, 0.1818, 0.07873, 0.2045, 0.1181, 0.1591, 0.1181, 0.1591, 0.1181, 0.2045, 0.1181, 0.1818, 0.1575, 0.2045, 0.1181, 0.2273, 0.1575, 0.1818, 0.1575, 0.75, 0.03937, 0.7273, 0.0, 0.7273, 0.0, 0.75, 0.03937, 0.2045, 0.03937, 0.2273, 0.07873, 0.1818, 0.07873, 0.1818, 0.07873, 0.2273, 0.07873, 0.2045, 0.1181, 0.2273, 0.07873, 0.25, 0.1181, 0.2045, 0.1181, 0.2045, 0.1181, 0.25, 0.1181, 0.2273, 0.1575, 0.4091, 0.1575, 0.3864, 0.1968, 0.3864, 0.1968, 0.4091, 0.1575, 0.1818, 0.0, 0.1591, 0.03937, 0.2045, 0.03937, 0.2727, 0.1575, 0.3182, 0.1575, 0.2955, 0.1181, 0.9091, 0.0, 0.8864, 0.03937, 0.9318, 0.03937, 0.7273, 0.0, 0.7045, 0.03937, 0.75, 0.03937, 0.5455, 0.0, 0.5227, 0.03937, 0.5682, 0.03937, 0.2727, 0.1575, 0.2955, 0.1968, 0.3182, 0.1575, 0.09091, 0.1575, 0.1136, 0.1968, 0.1364, 0.1575, 0.8182, 0.1575, 0.8409, 0.1968, 0.8636, 0.1575, 0.6364, 0.1575, 0.6591, 0.1968, 0.6818, 0.1575, 0.4545, 0.1575, 0.4773, 0.1968, 0.5, 0.1575, 0.2727, 0.1575, 0.25, 0.1968, 0.2955, 0.1968, 0.09091, 0.1575, 0.06818, 0.1968, 0.1136, 0.1968, 0.8182, 0.1575, 0.7955, 0.1968, 0.8409, 0.1968, 0.6364, 0.1575, 0.6136, 0.1968, 0.6591, 0.1968, 0.4545, 0.1575, 0.4318, 0.1968, 0.4773, 0.1968, 0.1818, 0.3149, 0.2045, 0.3543, 0.2273, 0.3149, 0.0, 0.3149, 0.02273, 0.3543, 0.04545, 0.3149, 0.7273, 0.3149, 0.75, 0.3543, 0.7727, 0.3149, 0.5455, 0.3149, 0.5682, 0.3543, 0.5909, 0.3149, 0.3636, 0.3149, 0.3864, 0.3543, 0.4091, 0.3149, 0.4318, 0.433, 0.4545, 0.4724, 0.4773, 0.433, 0.4091, 0.3937, 0.4318, 0.433, 0.4545, 0.3937, 0.3864, 0.3543, 0.4091, 0.3937, 0.4318, 0.3543, 0.4318, 0.433, 0.4773, 0.433, 0.4545, 0.3937, 0.4545, 0.3937, 0.4773, 0.433, 0.5, 0.3937, 0.4091, 0.3937, 0.4545, 0.3937, 0.4318, 0.3543, 0.4318, 0.3543, 0.4545, 0.3937, 0.4773, 0.3543, 0.4545, 0.3937, 0.5, 0.3937, 0.4773, 0.3543, 0.4773, 0.3543, 0.5, 0.3937, 0.5227, 0.3543, 0.3864, 0.3543, 0.4318, 0.3543, 0.4091, 0.3149, 0.4091, 0.3149, 0.4318, 0.3543, 0.4545, 0.3149, 0.4318, 0.3543, 0.4773, 0.3543, 0.4545, 0.3149, 0.4545, 0.3149, 0.4773, 0.3543, 0.5, 0.3149, 0.4773, 0.3543, 0.5227, 0.3543, 0.5, 0.3149, 0.5, 0.3149, 0.5227, 0.3543, 0.5455, 0.3149, 0.6136, 0.433, 0.6364, 0.4724, 0.6591, 0.433, 0.5909, 0.3937, 0.6136, 0.433, 0.6364, 0.3937, 0.5682, 0.3543, 0.5909, 0.3937, 0.6136, 0.3543, 0.6136, 0.433, 0.6591, 0.433, 0.6364, 0.3937, 0.6364, 0.3937, 0.6591, 0.433, 0.6818, 0.3937, 0.5909, 0.3937, 0.6364, 0.3937, 0.6136, 0.3543, 0.6136, 0.3543, 0.6364, 0.3937, 0.6591, 0.3543, 0.6364, 0.3937, 0.6818, 0.3937, 0.6591, 0.3543, 0.6591, 0.3543, 0.6818, 0.3937, 0.7045, 0.3543, 0.5682, 0.3543, 0.6136, 0.3543, 0.5909, 0.3149, 0.5909, 0.3149, 0.6136, 0.3543, 0.6364, 0.3149, 0.6136, 0.3543, 0.6591, 0.3543, 0.6364, 0.3149, 0.6364, 0.3149, 0.6591, 0.3543, 0.6818, 0.3149, 0.6591, 0.3543, 0.7045, 0.3543, 0.6818, 0.3149, 0.6818, 0.3149, 0.7045, 0.3543, 0.7273, 0.3149, 0.7955, 0.433, 0.8182, 0.4724, 0.8409, 0.433, 0.7727, 0.3937, 0.7955, 0.433, 0.8182, 0.3937, 0.75, 0.3543, 0.7727, 0.3937, 0.7955, 0.3543, 0.7955, 0.433, 0.8409, 0.433, 0.8182, 0.3937, 0.8182, 0.3937, 0.8409, 0.433, 0.8636, 0.3937, 0.7727, 0.3937, 0.8182, 0.3937, 0.7955, 0.3543, 0.7955, 0.3543, 0.8182, 0.3937, 0.8409, 0.3543, 0.8182, 0.3937, 0.8636, 0.3937, 0.8409, 0.3543, 0.8409, 0.3543, 0.8636, 0.3937, 0.8864, 0.3543, 0.75, 0.3543, 0.7955, 0.3543, 0.7727, 0.3149, 0.7727, 0.3149, 0.7955, 0.3543, 0.8182, 0.3149, 0.7955, 0.3543, 0.8409, 0.3543, 0.8182, 0.3149, 0.8182, 0.3149, 0.8409, 0.3543, 0.8636, 0.3149, 0.8409, 0.3543, 0.8864, 0.3543, 0.8636, 0.3149, 0.8636, 0.3149, 0.8864, 0.3543, 0.9091, 0.3149, 0.06818, 0.433, 0.09091, 0.4724, 0.1136, 0.433, 0.04545, 0.3937, 0.06818, 0.433, 0.09091, 0.3937, 0.02273, 0.3543, 0.04545, 0.3937, 0.06818, 0.3543, 0.06818, 0.433, 0.1136, 0.433, 0.09091, 0.3937, 0.09091, 0.3937, 0.1136, 0.433, 0.1364, 0.3937, 0.04545, 0.3937, 0.09091, 0.3937, 0.06818, 0.3543, 0.06818, 0.3543, 0.09091, 0.3937, 0.1136, 0.3543, 0.09091, 0.3937, 0.1364, 0.3937, 0.1136, 0.3543, 0.1136, 0.3543, 0.1364, 0.3937, 0.1591, 0.3543, 0.02273, 0.3543, 0.06818, 0.3543, 0.04545, 0.3149, 0.04545, 0.3149, 0.06818, 0.3543, 0.09091, 0.3149, 0.06818, 0.3543, 0.1136, 0.3543, 0.09091, 0.3149, 0.09091, 0.3149, 0.1136, 0.3543, 0.1364, 0.3149, 0.1136, 0.3543, 0.1591, 0.3543, 0.1364, 0.3149, 0.1364, 0.3149, 0.1591, 0.3543, 0.1818, 0.3149, 0.25, 0.433, 0.2727, 0.4724, 0.2955, 0.433, 0.2273, 0.3937, 0.25, 0.433, 0.2727, 0.3937, 0.2045, 0.3543, 0.2273, 0.3937, 0.25, 0.3543, 0.25, 0.433, 0.2955, 0.433, 0.2727, 0.3937, 0.2727, 0.3937, 0.2955, 0.433, 0.3182, 0.3937, 0.2273, 0.3937, 0.2727, 0.3937, 0.25, 0.3543, 0.25, 0.3543, 0.2727, 0.3937, 0.2955, 0.3543, 0.2727, 0.3937, 0.3182, 0.3937, 0.2955, 0.3543, 0.2955, 0.3543, 0.3182, 0.3937, 0.3409, 0.3543, 0.2045, 0.3543, 0.25, 0.3543, 0.2273, 0.3149, 0.2273, 0.3149, 0.25, 0.3543, 0.2727, 0.3149, 0.25, 0.3543, 0.2955, 0.3543, 0.2727, 0.3149, 0.2727, 0.3149, 0.2955, 0.3543, 0.3182, 0.3149, 0.2955, 0.3543, 0.3409, 0.3543, 0.3182, 0.3149, 0.3182, 0.3149, 0.3409, 0.3543, 0.3636, 0.3149, 0.3864, 0.2756, 0.3636, 0.3149, 0.4091, 0.3149, 0.4318, 0.1968, 0.4091, 0.2362, 0.4545, 0.2362, 0.3864, 0.2756, 0.4091, 0.3149, 0.4318, 0.2756, 0.4318, 0.2756, 0.4091, 0.3149, 0.4545, 0.3149, 0.4318, 0.2756, 0.4545, 0.3149, 0.4773, 0.2756, 0.4773, 0.2756, 0.4545, 0.3149, 0.5, 0.3149, 0.4318, 0.1968, 0.4545, 0.2362, 0.4773, 0.1968, 0.4773, 0.1968, 0.4545, 0.2362, 0.5, 0.2362, 0.4773, 0.2756, 0.5, 0.3149, 0.5227, 0.2756, 0.5227, 0.2756, 0.5, 0.3149, 0.5455, 0.3149, 0.5682, 0.2756, 0.5455, 0.3149, 0.5909, 0.3149, 0.6136, 0.1968, 0.5909, 0.2362, 0.6364, 0.2362, 0.5682, 0.2756, 0.5909, 0.3149, 0.6136, 0.2756, 0.6136, 0.2756, 0.5909, 0.3149, 0.6364, 0.3149, 0.6136, 0.2756, 0.6364, 0.3149, 0.6591, 0.2756, 0.6591, 0.2756, 0.6364, 0.3149, 0.6818, 0.3149, 0.6136, 0.1968, 0.6364, 0.2362, 0.6591, 0.1968, 0.6591, 0.1968, 0.6364, 0.2362, 0.6818, 0.2362, 0.6591, 0.2756, 0.6818, 0.3149, 0.7045, 0.2756, 0.7045, 0.2756, 0.6818, 0.3149, 0.7273, 0.3149, 0.75, 0.2756, 0.7273, 0.3149, 0.7727, 0.3149, 0.7955, 0.1968, 0.7727, 0.2362, 0.8182, 0.2362, 0.75, 0.2756, 0.7727, 0.3149, 0.7955, 0.2756, 0.7955, 0.2756, 0.7727, 0.3149, 0.8182, 0.3149, 0.7955, 0.2756, 0.8182, 0.3149, 0.8409, 0.2756, 0.8409, 0.2756, 0.8182, 0.3149, 0.8636, 0.3149, 0.7955, 0.1968, 0.8182, 0.2362, 0.8409, 0.1968, 0.8409, 0.1968, 0.8182, 0.2362, 0.8636, 0.2362, 0.8409, 0.2756, 0.8636, 0.3149, 0.8864, 0.2756, 0.8864, 0.2756, 0.8636, 0.3149, 0.9091, 0.3149, 0.02273, 0.2756, 0.0, 0.3149, 0.04545, 0.3149, 0.06818, 0.1968, 0.04545, 0.2362, 0.09091, 0.2362, 0.02273, 0.2756, 0.04545, 0.3149, 0.06818, 0.2756, 0.06818, 0.2756, 0.04545, 0.3149, 0.09091, 0.3149, 0.06818, 0.2756, 0.09091, 0.3149, 0.1136, 0.2756, 0.1136, 0.2756, 0.09091, 0.3149, 0.1364, 0.3149, 0.06818, 0.1968, 0.09091, 0.2362, 0.1136, 0.1968, 0.1136, 0.1968, 0.09091, 0.2362, 0.1364, 0.2362, 0.1136, 0.2756, 0.1364, 0.3149, 0.1591, 0.2756, 0.1591, 0.2756, 0.1364, 0.3149, 0.1818, 0.3149, 0.2045, 0.2756, 0.1818, 0.3149, 0.2273, 0.3149, 0.25, 0.1968, 0.2273, 0.2362, 0.2727, 0.2362, 0.2045, 0.2756, 0.2273, 0.3149, 0.25, 0.2756, 0.25, 0.2756, 0.2273, 0.3149, 0.2727, 0.3149, 0.25, 0.2756, 0.2727, 0.3149, 0.2955, 0.2756, 0.2955, 0.2756, 0.2727, 0.3149, 0.3182, 0.3149, 0.25, 0.1968, 0.2727, 0.2362, 0.2955, 0.1968, 0.2955, 0.1968, 0.2727, 0.2362, 0.3182, 0.2362, 0.2955, 0.2756, 0.3182, 0.3149, 0.3409, 0.2756, 0.3409, 0.2756, 0.3182, 0.3149, 0.3636, 0.3149, 0.5227, 0.2756, 0.5455, 0.3149, 0.5682, 0.2756, 0.4773, 0.1968, 0.5, 0.2362, 0.5227, 0.1968, 0.5, 0.2362, 0.5455, 0.2362, 0.5227, 0.1968, 0.5227, 0.1968, 0.5455, 0.2362, 0.5682, 0.1968, 0.5455, 0.2362, 0.5909, 0.2362, 0.5682, 0.1968, 0.5682, 0.1968, 0.5909, 0.2362, 0.6136, 0.1968, 0.4773, 0.1968, 0.5227, 0.1968, 0.5, 0.1575, 0.5, 0.1575, 0.5227, 0.1968, 0.5455, 0.1575, 0.5227, 0.1968, 0.5682, 0.1968, 0.5455, 0.1575, 0.5455, 0.1575, 0.5682, 0.1968, 0.5909, 0.1575, 0.5682, 0.1968, 0.6136, 0.1968, 0.5909, 0.1575, 0.5909, 0.1575, 0.6136, 0.1968, 0.6364, 0.1575, 0.7045, 0.2756, 0.7273, 0.3149, 0.75, 0.2756, 0.6591, 0.1968, 0.6818, 0.2362, 0.7045, 0.1968, 0.6818, 0.2362, 0.7273, 0.2362, 0.7045, 0.1968, 0.7045, 0.1968, 0.7273, 0.2362, 0.75, 0.1968, 0.7273, 0.2362, 0.7727, 0.2362, 0.75, 0.1968, 0.75, 0.1968, 0.7727, 0.2362, 0.7955, 0.1968, 0.6591, 0.1968, 0.7045, 0.1968, 0.6818, 0.1575, 0.6818, 0.1575, 0.7045, 0.1968, 0.7273, 0.1575, 0.7045, 0.1968, 0.75, 0.1968, 0.7273, 0.1575, 0.7273, 0.1575, 0.75, 0.1968, 0.7727, 0.1575, 0.75, 0.1968, 0.7955, 0.1968, 0.7727, 0.1575, 0.7727, 0.1575, 0.7955, 0.1968, 0.8182, 0.1575, 0.8864, 0.2756, 0.9091, 0.3149, 0.9318, 0.2756, 0.8409, 0.1968, 0.8636, 0.2362, 0.8864, 0.1968, 0.8636, 0.2362, 0.9091, 0.2362, 0.8864, 0.1968, 0.8864, 0.1968, 0.9091, 0.2362, 0.9318, 0.1968, 0.9091, 0.2362, 0.9545, 0.2362, 0.9318, 0.1968, 0.9318, 0.1968, 0.9545, 0.2362, 0.9773, 0.1968, 0.8409, 0.1968, 0.8864, 0.1968, 0.8636, 0.1575, 0.8636, 0.1575, 0.8864, 0.1968, 0.9091, 0.1575, 0.8864, 0.1968, 0.9318, 0.1968, 0.9091, 0.1575, 0.9091, 0.1575, 0.9318, 0.1968, 0.9545, 0.1575, 0.9318, 0.1968, 0.9773, 0.1968, 0.9545, 0.1575, 0.9545, 0.1575, 0.9773, 0.1968, 1.0, 0.1575, 0.1591, 0.2756, 0.1818, 0.3149, 0.2045, 0.2756, 0.1136, 0.1968, 0.1364, 0.2362, 0.1591, 0.1968, 0.1364, 0.2362, 0.1818, 0.2362, 0.1591, 0.1968, 0.1591, 0.1968, 0.1818, 0.2362, 0.2045, 0.1968, 0.1818, 0.2362, 0.2273, 0.2362, 0.2045, 0.1968, 0.2045, 0.1968, 0.2273, 0.2362, 0.25, 0.1968, 0.1136, 0.1968, 0.1591, 0.1968, 0.1364, 0.1575, 0.1364, 0.1575, 0.1591, 0.1968, 0.1818, 0.1575, 0.1591, 0.1968, 0.2045, 0.1968, 0.1818, 0.1575, 0.1818, 0.1575, 0.2045, 0.1968, 0.2273, 0.1575, 0.2045, 0.1968, 0.25, 0.1968, 0.2273, 0.1575, 0.2273, 0.1575, 0.25, 0.1968, 0.2727, 0.1575, 0.3409, 0.2756, 0.3636, 0.3149, 0.3864, 0.2756, 0.2955, 0.1968, 0.3182, 0.2362, 0.3409, 0.1968, 0.3182, 0.2362, 0.3636, 0.2362, 0.3409, 0.1968, 0.3409, 0.1968, 0.3636, 0.2362, 0.3864, 0.1968, 0.3636, 0.2362, 0.4091, 0.2362, 0.3864, 0.1968, 0.3864, 0.1968, 0.4091, 0.2362, 0.4318, 0.1968, 0.2955, 0.1968, 0.3409, 0.1968, 0.3182, 0.1575, 0.3182, 0.1575, 0.3409, 0.1968, 0.3636, 0.1575, 0.3409, 0.1968, 0.3864, 0.1968, 0.3636, 0.1575, 0.3636, 0.1575, 0.3864, 0.1968, 0.4091, 0.1575, 0.3864, 0.1968, 0.4318, 0.1968, 0.4091, 0.1575, 0.4091, 0.1575, 0.4318, 0.1968, 0.4545, 0.1575, 0.4773, 0.1181, 0.4545, 0.1575, 0.5, 0.1575, 0.5, 0.07873, 0.4773, 0.1181, 0.5227, 0.1181, 0.5227, 0.03937, 0.5, 0.07873, 0.5455, 0.07873, 0.4773, 0.1181, 0.5, 0.1575, 0.5227, 0.1181, 0.5227, 0.1181, 0.5, 0.1575, 0.5455, 0.1575, 0.5, 0.07873, 0.5227, 0.1181, 0.5455, 0.07873, 0.5455, 0.07873, 0.5227, 0.1181, 0.5682, 0.1181, 0.5227, 0.1181, 0.5455, 0.1575, 0.5682, 0.1181, 0.5682, 0.1181, 0.5455, 0.1575, 0.5909, 0.1575, 0.5227, 0.03937, 0.5455, 0.07873, 0.5682, 0.03937, 0.5682, 0.03937, 0.5455, 0.07873, 0.5909, 0.07873, 0.5455, 0.07873, 0.5682, 0.1181, 0.5909, 0.07873, 0.5909, 0.07873, 0.5682, 0.1181, 0.6136, 0.1181, 0.5682, 0.1181, 0.5909, 0.1575, 0.6136, 0.1181, 0.6136, 0.1181, 0.5909, 0.1575, 0.6364, 0.1575, 0.6591, 0.1181, 0.6364, 0.1575, 0.6818, 0.1575, 0.6818, 0.07873, 0.6591, 0.1181, 0.7045, 0.1181, 0.7045, 0.03937, 0.6818, 0.07873, 0.7273, 0.07873, 0.6591, 0.1181, 0.6818, 0.1575, 0.7045, 0.1181, 0.7045, 0.1181, 0.6818, 0.1575, 0.7273, 0.1575, 0.6818, 0.07873, 0.7045, 0.1181, 0.7273, 0.07873, 0.7273, 0.07873, 0.7045, 0.1181, 0.75, 0.1181, 0.7045, 0.1181, 0.7273, 0.1575, 0.75, 0.1181, 0.75, 0.1181, 0.7273, 0.1575, 0.7727, 0.1575, 0.7045, 0.03937, 0.7273, 0.07873, 0.75, 0.03937, 0.75, 0.03937, 0.7273, 0.07873, 0.7727, 0.07873, 0.7273, 0.07873, 0.75, 0.1181, 0.7727, 0.07873, 0.7727, 0.07873, 0.75, 0.1181, 0.7955, 0.1181, 0.75, 0.1181, 0.7727, 0.1575, 0.7955, 0.1181, 0.7955, 0.1181, 0.7727, 0.1575, 0.8182, 0.1575, 0.8409, 0.1181, 0.8182, 0.1575, 0.8636, 0.1575, 0.8636, 0.07873, 0.8409, 0.1181, 0.8864, 0.1181, 0.8864, 0.03937, 0.8636, 0.07873, 0.9091, 0.07873, 0.8409, 0.1181, 0.8636, 0.1575, 0.8864, 0.1181, 0.8864, 0.1181, 0.8636, 0.1575, 0.9091, 0.1575, 0.8636, 0.07873, 0.8864, 0.1181, 0.9091, 0.07873, 0.9091, 0.07873, 0.8864, 0.1181, 0.9318, 0.1181, 0.8864, 0.1181, 0.9091, 0.1575, 0.9318, 0.1181, 0.9318, 0.1181, 0.9091, 0.1575, 0.9545, 0.1575, 0.8864, 0.03937, 0.9091, 0.07873, 0.9318, 0.03937, 0.9318, 0.03937, 0.9091, 0.07873, 0.9545, 0.07873, 0.9091, 0.07873, 0.9318, 0.1181, 0.9545, 0.07873, 0.9545, 0.07873, 0.9318, 0.1181, 0.9773, 0.1181, 0.9318, 0.1181, 0.9545, 0.1575, 0.9773, 0.1181, 0.9773, 0.1181, 0.9545, 0.1575, 1.0, 0.1575, 0.4091, 0.1575, 0.4545, 0.1575, 0.4318, 0.1181, 0.3636, 0.1575, 0.4091, 0.1575, 0.3864, 0.1181, 0.3182, 0.1575, 0.3636, 0.1575, 0.3409, 0.1181, 0.4091, 0.1575, 0.4318, 0.1181, 0.3864, 0.1181, 0.3864, 0.1181, 0.4318, 0.1181, 0.4091, 0.07873, 0.3636, 0.1575, 0.3864, 0.1181, 0.3409, 0.1181, 0.3409, 0.1181, 0.3864, 0.1181, 0.3636, 0.07873, 0.3864, 0.1181, 0.4091, 0.07873, 0.3636, 0.07873, 0.3636, 0.07873, 0.4091, 0.07873, 0.3864, 0.03937, 0.3182, 0.1575, 0.3409, 0.1181, 0.2955, 0.1181, 0.2955, 0.1181, 0.3409, 0.1181, 0.3182, 0.07873, 0.3409, 0.1181, 0.3636, 0.07873, 0.3182, 0.07873, 0.3182, 0.07873, 0.3636, 0.07873, 0.3409, 0.03937, 0.3636, 0.07873, 0.3864, 0.03937, 0.3409, 0.03937, 0.3409, 0.03937, 0.3864, 0.03937, 0.3636, 0.0, 0.1136, 0.1181, 0.09091, 0.1575, 0.1364, 0.1575, 0.1364, 0.07873, 0.1136, 0.1181, 0.1591, 0.1181, 0.1591, 0.03937, 0.1364, 0.07873, 0.1818, 0.07873, 0.1136, 0.1181, 0.1364, 0.1575, 0.1591, 0.1181, 0.1591, 0.1181, 0.1364, 0.1575, 0.1818, 0.1575, 0.1364, 0.07873, 0.1591, 0.1181, 0.1818, 0.07873, 0.1818, 0.07873, 0.1591, 0.1181, 0.2045, 0.1181, 0.1591, 0.1181, 0.1818, 0.1575, 0.2045, 0.1181, 0.2045, 0.1181, 0.1818, 0.1575, 0.2273, 0.1575, 0.1591, 0.03937, 0.1818, 0.07873, 0.2045, 0.03937, 0.2045, 0.03937, 0.1818, 0.07873, 0.2273, 0.07873, 0.1818, 0.07873, 0.2045, 0.1181, 0.2273, 0.07873, 0.2273, 0.07873, 0.2045, 0.1181, 0.25, 0.1181, 0.2045, 0.1181, 0.2273, 0.1575, 0.25, 0.1181, 0.25, 0.1181, 0.2273, 0.1575, 0.2727, 0.1575, 0.4318, 0.2756, 0.3864, 0.2756, 0.3864, 0.2756, 0.4318, 0.2756, 0.4091, 0.2362, 0.4545, 0.2362, 0.4545, 0.2362, 0.4091, 0.2362, 0.4773, 0.2756, 0.4318, 0.2756, 0.4318, 0.2756, 0.4773, 0.2756, 0.4545, 0.2362, 0.5, 0.2362, 0.5, 0.2362, 0.4545, 0.2362, 0.5227, 0.2756, 0.4773, 0.2756, 0.4773, 0.2756, 0.5227, 0.2756, 0.6136, 0.2756, 0.5682, 0.2756, 0.5682, 0.2756, 0.6136, 0.2756, 0.5909, 0.2362, 0.6364, 0.2362, 0.6364, 0.2362, 0.5909, 0.2362, 0.6591, 0.2756, 0.6136, 0.2756, 0.6136, 0.2756, 0.6591, 0.2756, 0.6364, 0.2362, 0.6818, 0.2362, 0.6818, 0.2362, 0.6364, 0.2362, 0.7045, 0.2756, 0.6591, 0.2756, 0.6591, 0.2756, 0.7045, 0.2756, 0.7955, 0.2756, 0.75, 0.2756, 0.75, 0.2756, 0.7955, 0.2756, 0.7727, 0.2362, 0.8182, 0.2362, 0.8182, 0.2362, 0.7727, 0.2362, 0.8409, 0.2756, 0.7955, 0.2756, 0.7955, 0.2756, 0.8409, 0.2756, 0.8182, 0.2362, 0.8636, 0.2362, 0.8636, 0.2362, 0.8182, 0.2362, 0.8864, 0.2756, 0.8409, 0.2756, 0.8409, 0.2756, 0.8864, 0.2756, 0.06818, 0.2756, 0.02273, 0.2756, 0.02273, 0.2756, 0.06818, 0.2756, 0.04545, 0.2362, 0.09091, 0.2362, 0.09091, 0.2362, 0.04545, 0.2362, 0.1136, 0.2756, 0.06818, 0.2756, 0.06818, 0.2756, 0.1136, 0.2756, 0.09091, 0.2362, 0.1364, 0.2362, 0.1364, 0.2362, 0.09091, 0.2362, 0.1591, 0.2756, 0.1136, 0.2756, 0.1136, 0.2756, 0.1591, 0.2756, 0.25, 0.2756, 0.2045, 0.2756, 0.2045, 0.2756, 0.25, 0.2756, 0.2273, 0.2362, 0.2727, 0.2362, 0.2727, 0.2362, 0.2273, 0.2362, 0.2955, 0.2756, 0.25, 0.2756, 0.25, 0.2756, 0.2955, 0.2756, 0.2727, 0.2362, 0.3182, 0.2362, 0.3182, 0.2362, 0.2727, 0.2362, 0.3409, 0.2756, 0.2955, 0.2756, 0.2955, 0.2756, 0.3409, 0.2756, 0.5682, 0.2756, 0.5227, 0.2756, 0.5227, 0.2756, 0.5682, 0.2756, 0.5455, 0.2362, 0.5909, 0.2362, 0.5909, 0.2362, 0.5455, 0.2362, 0.5, 0.2362, 0.5455, 0.2362, 0.5455, 0.2362, 0.5, 0.2362, 0.75, 0.2756, 0.7045, 0.2756, 0.7045, 0.2756, 0.75, 0.2756, 0.7273, 0.2362, 0.7727, 0.2362, 0.7727, 0.2362, 0.7273, 0.2362, 0.6818, 0.2362, 0.7273, 0.2362, 0.7273, 0.2362, 0.6818, 0.2362, 0.9318, 0.2756, 0.8864, 0.2756, 0.8864, 0.2756, 0.9318, 0.2756, 0.9091, 0.2362, 0.9545, 0.2362, 0.9545, 0.2362, 0.9091, 0.2362, 0.8636, 0.2362, 0.9091, 0.2362, 0.9091, 0.2362, 0.8636, 0.2362, 0.2045, 0.2756, 0.1591, 0.2756, 0.1591, 0.2756, 0.2045, 0.2756, 0.1818, 0.2362, 0.2273, 0.2362, 0.2273, 0.2362, 0.1818, 0.2362, 0.1364, 0.2362, 0.1818, 0.2362, 0.1818, 0.2362, 0.1364, 0.2362, 0.3864, 0.2756, 0.3409, 0.2756, 0.3409, 0.2756, 0.3864, 0.2756, 0.3636, 0.2362, 0.4091, 0.2362, 0.4091, 0.2362, 0.3636, 0.2362, 0.3182, 0.2362, 0.3636, 0.2362, 0.3636, 0.2362, 0.3182, 0.2362, 0.6136, 0.433, 0.6591, 0.433, 0.6364, 0.4724, 0.5909, 0.3937, 0.6364, 0.3937, 0.6136, 0.433, 0.6136, 0.433, 0.6364, 0.3937, 0.6591, 0.433, 0.6364, 0.3937, 0.6818, 0.3937, 0.6591, 0.433, 0.5909, 0.3937, 0.6136, 0.3543, 0.6364, 0.3937, 0.6136, 0.3543, 0.6591, 0.3543, 0.6364, 0.3937, 0.6364, 0.3937, 0.6591, 0.3543, 0.6818, 0.3937, 0.6591, 0.3543, 0.7045, 0.3543, 0.6818, 0.3937, 0.6136, 0.3543, 0.6364, 0.3149, 0.6591, 0.3543, 0.6364, 0.3149, 0.6818, 0.3149, 0.6591, 0.3543, 0.6591, 0.3543, 0.6818, 0.3149, 0.7045, 0.3543, 0.7955, 0.433, 0.8409, 0.433, 0.8182, 0.4724, 0.7727, 0.3937, 0.8182, 0.3937, 0.7955, 0.433, 0.75, 0.3543, 0.7955, 0.3543, 0.7727, 0.3937, 0.7955, 0.433, 0.8182, 0.3937, 0.8409, 0.433, 0.7727, 0.3937, 0.7955, 0.3543, 0.8182, 0.3937, 0.7955, 0.3543, 0.8409, 0.3543, 0.8182, 0.3937, 0.75, 0.3543, 0.7727, 0.3149, 0.7955, 0.3543, 0.7727, 0.3149, 0.8182, 0.3149, 0.7955, 0.3543, 0.7955, 0.3543, 0.8182, 0.3149, 0.8409, 0.3543, 0.02273, 0.3543, 0.06818, 0.3543, 0.04545, 0.3937, 0.04545, 0.3937, 0.06818, 0.3543, 0.09091, 0.3937, 0.06818, 0.3543, 0.1136, 0.3543, 0.09091, 0.3937, 0.09091, 0.3937, 0.1136, 0.3543, 0.1364, 0.3937, 0.1136, 0.3543, 0.1591, 0.3543, 0.1364, 0.3937, 0.02273, 0.3543, 0.04545, 0.3149, 0.06818, 0.3543, 0.04545, 0.3149, 0.09091, 0.3149, 0.06818, 0.3543, 0.06818, 0.3543, 0.09091, 0.3149, 0.1136, 0.3543, 0.09091, 0.3149, 0.1364, 0.3149, 0.1136, 0.3543, 0.1136, 0.3543, 0.1364, 0.3149, 0.1591, 0.3543, 0.4773, 0.3543, 0.5, 0.3149, 0.5227, 0.3543, 0.5, 0.3149, 0.5455, 0.3149, 0.5227, 0.3543, 0.5227, 0.3543, 0.4773, 0.3543, 0.4773, 0.3543, 0.5227, 0.3543, 0.5, 0.3149, 0.5455, 0.3149, 0.5455, 0.3149, 0.5, 0.3149, 0.8182, 0.1575, 0.8636, 0.1575, 0.8409, 0.1968, 0.6364, 0.1575, 0.6818, 0.1575, 0.6591, 0.1968, 0.8182, 0.1575, 0.8409, 0.1968, 0.7955, 0.1968, 0.6591, 0.1968, 0.6818, 0.1575, 0.7045, 0.1968, 0.6818, 0.1575, 0.7273, 0.1575, 0.7045, 0.1968, 0.7273, 0.1575, 0.7727, 0.1575, 0.75, 0.1968, 0.75, 0.1968, 0.7727, 0.1575, 0.7955, 0.1968, 0.7727, 0.1575, 0.8182, 0.1575, 0.7955, 0.1968, 0.8409, 0.1968, 0.8636, 0.1575, 0.8864, 0.1968, 0.6591, 0.1181, 0.6818, 0.1575, 0.6364, 0.1575, 0.6591, 0.1181, 0.7045, 0.1181, 0.6818, 0.1575, 0.7045, 0.1181, 0.7273, 0.1575, 0.6818, 0.1575, 0.7045, 0.1181, 0.75, 0.1181, 0.7273, 0.1575, 0.75, 0.1181, 0.7727, 0.1575, 0.7273, 0.1575, 0.75, 0.1181, 0.7955, 0.1181, 0.7727, 0.1575, 0.7955, 0.1181, 0.8182, 0.1575, 0.7727, 0.1575, 0.8409, 0.1181, 0.8636, 0.1575, 0.8182, 0.1575, 0.1818, 0.0, 0.2045, 0.03937, 0.1591, 0.03937, 0.9091, 0.0, 0.9318, 0.03937, 0.8864, 0.03937, 0.9091, 0.07873, 0.9318, 0.1181, 0.8864, 0.1181, 0.8864, 0.1181, 0.9318, 0.1181, 0.9091, 0.1575, 0.9318, 0.1181, 0.9545, 0.1575, 0.9091, 0.1575, 0.8864, 0.03937, 0.9318, 0.03937, 0.9091, 0.07873, 0.9318, 0.03937, 0.9545, 0.07873, 0.9091, 0.07873, 0.9091, 0.07873, 0.9545, 0.07873, 0.9318, 0.1181, 0.9545, 0.07873, 0.9773, 0.1181, 0.9318, 0.1181, 0.9318, 0.1181, 0.9773, 0.1181, 0.9545, 0.1575, 0.1364, 0.07873, 0.1591, 0.1181, 0.1136, 0.1181, 0.1591, 0.03937, 0.1818, 0.07873, 0.1364, 0.07873, 0.1364, 0.07873, 0.1818, 0.07873, 0.1591, 0.1181, 0.1591, 0.03937, 0.2045, 0.03937, 0.1818, 0.07873, 0.2955, 0.1968, 0.3182, 0.1575, 0.3409, 0.1968, 0.3182, 0.1575, 0.3636, 0.1575, 0.3409, 0.1968, 0.3409, 0.1968, 0.3636, 0.1575, 0.3864, 0.1968, 0.3636, 0.1575, 0.4091, 0.1575, 0.3864, 0.1968, 0.3636, 0.1575, 0.3864, 0.1181, 0.4091, 0.1575, 0.3182, 0.1575, 0.3409, 0.1181, 0.3636, 0.1575, 0.4091, 0.1575, 0.3864, 0.1181, 0.4318, 0.1181, 0.3636, 0.1575, 0.3409, 0.1181, 0.3864, 0.1181, 0.3182, 0.1575, 0.2955, 0.1181, 0.3409, 0.1181, 0.25, 0.1181, 0.2727, 0.1575, 0.2273, 0.1575, 0.5455, 0.07873, 0.5682, 0.1181, 0.5227, 0.1181, 0.5227, 0.1181, 0.5682, 0.1181, 0.5455, 0.1575, 0.5455, 0.07873, 0.5682, 0.1181, 0.5682, 0.1181, 0.5455, 0.07873, 0.5455, 0.1575, 0.5682, 0.1968, 0.5682, 0.1968, 0.5455, 0.1575, 0.1136, 0.1968, 0.1364, 0.1575, 0.1591, 0.1968, 0.1364, 0.1575, 0.1818, 0.1575, 0.1591, 0.1968, 0.1591, 0.1968, 0.1818, 0.1575, 0.2045, 0.1968, 0.1818, 0.1575, 0.2045, 0.1968, 0.2045, 0.1968, 0.1818, 0.1575, 0.1364, 0.1575, 0.1818, 0.1575, 0.1818, 0.1575, 0.1364, 0.1575])
me_icosphere_009.materials.append(mat_material_026)
me_icosphere_009.materials.append(mat_material_027)
me_icosphere_009.materials.append(mat_material_028)
me_icosphere_009.update()

# ---- objects
ob_pacmanlike = bpy.data.objects.new('PacmanLike', me_icosphere_009)

# ---- transforms, parenting, visibility, modifiers, constraints
ob_pacmanlike.location = (0.0, 0.0, 0.0)

# ---- collection membership
col_collection.objects.link(ob_pacmanlike)

# ---- scene / render settings (as saved in the file)
scene.frame_start = 1; scene.frame_end = 250; scene.frame_set(1)
scene.render.engine = 'BLENDER_EEVEE_NEXT'
scene.cycles.sampling_pattern = 'TABULATED_SOBOL'
scene.view_settings.view_transform = 'Filmic'
bpy.context.view_layer.update()

# ---- added for rendering (the .blend has no active camera and no usable light): camera, sun
cam_auto = bpy.data.cameras.new('AutoCamera')
cam_auto.lens = 50.0
cam_auto.sensor_width = 36.0
cam_auto.clip_end = 2844.92
ob_auto_camera = bpy.data.objects.new('AutoCamera', cam_auto)
scene.collection.objects.link(ob_auto_camera)
ob_auto_camera.location = (162.104, -194.525, 129.572)
ob_auto_camera.rotation_euler = (1.09748, -7.21219e-08, 0.694738)
scene.camera = ob_auto_camera
light_auto_sun = bpy.data.lights.new('AutoSun', 'SUN')
light_auto_sun.energy = 3.0
light_auto_sun.angle = 0.0523599
ob_auto_sun = bpy.data.objects.new('AutoSun', light_auto_sun)
scene.collection.objects.link(ob_auto_sun)
ob_auto_sun.rotation_euler = (0.872665, 0.174533, 0.523599)
bpy.context.view_layer.update()
